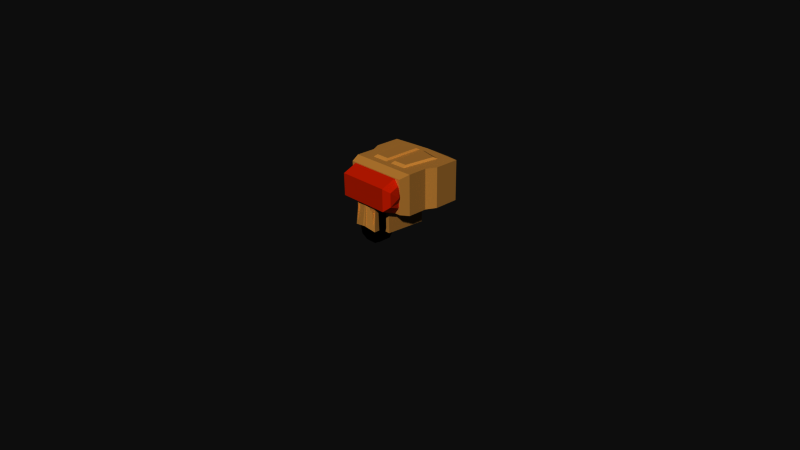 # Source: El_Chapo_Bot.blend  (saved by Blender 2.49.2; exported with 4.5.12 LTS)
import bpy
from mathutils import Matrix  # noqa: F401  (used for matrix-valued properties, if any)

bpy.ops.wm.read_factory_settings(use_empty=True)
scene = bpy.context.scene
scene.name = 'Scene'

# ---- collections
col_collection_1 = bpy.data.collections.new('Collection 1'); scene.collection.children.link(col_collection_1)

# ---- materials (node trees are filled in below, after node groups)
mat_skin = bpy.data.materials.new('skin')
mat_skin.alpha_threshold = 0.0
mat_skin.diffuse_color = (0.8, 0.5286, 0.2076, 1.0)
mat_skin.specular_color = (0.0, 0.0, 0.0)
mat_skin.roughness = 0.5
mat_skin.specular_intensity = 1.0
mat_skin.line_color = (0.0, 0.0, 0.0, 1.0)
mat_black = bpy.data.materials.new('black')
mat_black.alpha_threshold = 0.0
mat_black.diffuse_color = (0.0, 0.0, 0.0, 1.0)
mat_black.specular_color = (0.0, 0.0, 0.0)
mat_black.roughness = 0.5
mat_black.specular_intensity = 1.0
mat_black.line_color = (0.0, 0.0, 0.0, 1.0)
mat_nipple = bpy.data.materials.new('nipple')
mat_nipple.alpha_threshold = 0.0
mat_nipple.diffuse_color = (0.8, 0.4125, 0.1377, 1.0)
mat_nipple.specular_color = (0.0, 0.0, 0.0)
mat_nipple.roughness = 0.5
mat_nipple.specular_intensity = 1.0
mat_nipple.line_color = (0.0, 0.0, 0.0, 1.0)
mat_pants = bpy.data.materials.new('pants')
mat_pants.alpha_threshold = 0.0
mat_pants.diffuse_color = (0.8, 0.1033, 0.0, 1.0)
mat_pants.specular_color = (0.0, 0.0, 0.0)
mat_pants.roughness = 0.5
mat_pants.specular_intensity = 1.0
mat_pants.line_color = (0.0, 0.0, 0.0, 1.0)
mat_shoes = bpy.data.materials.new('shoes')
mat_shoes.alpha_threshold = 0.0
mat_shoes.diffuse_color = (0.0, 0.0, 0.0, 1.0)
mat_shoes.specular_color = (0.0, 0.0, 0.0)
mat_shoes.roughness = 0.5
mat_shoes.specular_intensity = 1.0
mat_shoes.line_color = (0.0, 0.0, 0.0, 1.0)

# ---- node groups
ng_auto_smooth = bpy.data.node_groups.new('Auto Smooth', 'GeometryNodeTree')
_s = ng_auto_smooth.interface.new_socket(name='Geometry', in_out='OUTPUT', socket_type='NodeSocketGeometry')
_s = ng_auto_smooth.interface.new_socket(name='Geometry', in_out='INPUT', socket_type='NodeSocketGeometry')
_s = ng_auto_smooth.interface.new_socket(name='Angle', in_out='INPUT', socket_type='NodeSocketFloat')
_s.subtype = 'ANGLE'
_s.min_value = 0.0
_s.max_value = 3.142
ng_auto_smooth.is_modifier = True
_N = ng_auto_smooth.nodes; _L = ng_auto_smooth.links
n0 = _N.new('NodeGroupOutput'); n0.name = 'Group Output'; n0.location = (480, -100)
n1 = _N.new('NodeGroupInput'); n1.name = 'Group Input'; n1.location = (-420, -300)
n2 = _N.new('NodeGroupInput'); n2.name = 'Group Input.001'; n2.location = (-60, -100)
n3 = _N.new('GeometryNodeSetShadeSmooth'); n3.name = 'Set Shade Smooth'; n3.location = (120, -100)
n3.domain = 'EDGE'
n4 = _N.new('GeometryNodeSetShadeSmooth'); n4.name = 'Set Shade Smooth.001'; n4.location = (300, -100)
n5 = _N.new('GeometryNodeInputMeshEdgeAngle'); n5.name = 'Edge Angle'; n5.location = (-420, -220)
n6 = _N.new('GeometryNodeInputEdgeSmooth'); n6.name = 'Is Edge Smooth'; n6.location = (-60, -160)
n7 = _N.new('GeometryNodeInputShadeSmooth'); n7.name = 'Is Face Smooth'; n7.location = (-240, -340)
n8 = _N.new('FunctionNodeBooleanMath'); n8.name = 'Boolean Math'; n8.location = (-60, -220)
n9 = _N.new('FunctionNodeCompare'); n9.name = 'Compare'; n9.location = (-240, -180)
n9.operation = 'LESS_EQUAL'
_L.new(n5.outputs[0], n9.inputs[0])
_L.new(n4.outputs[0], n0.inputs[0])
_L.new(n1.outputs[1], n9.inputs[1])
_L.new(n9.outputs[0], n8.inputs[0])
_L.new(n7.outputs[0], n8.inputs[1])
_L.new(n2.outputs[0], n3.inputs[0])
_L.new(n6.outputs[0], n3.inputs[1])
_L.new(n3.outputs[0], n4.inputs[0])
_L.new(n8.outputs[0], n3.inputs[2])
n0.is_active_output = True

# ---- material node trees

# ---- world
world_world = bpy.data.worlds.new('World'); scene.world = world_world
world_world.color = (0.05088, 0.05088, 0.05088)
world_world.use_sun_shadow = False
world_world.sun_shadow_jitter_overblur = 0.0
world_world.cycles.sampling_method = 'MANUAL'
world_world.cycles.sample_map_resolution = 256
world_world.light_settings.ao_factor = 0.4

# ---- cameras
cam_camera = bpy.data.cameras.new('Camera')
cam_camera.clip_end = 100.0
cam_camera.lens = 35.0
cam_camera.ortho_scale = 7.314
cam_camera.dof.focus_distance = 0.0
cam_camera.dof.aperture_fstop = 128.0

# ---- meshes
me_rhand_detail100 = bpy.data.meshes.new('Rhand detail100')
me_rhand_detail100.from_pydata([(0.9302, 0.6153, 0.9562), (0.9151, 0.2446, 1.08), (0.9397, 0.3929, 0.9066), (0.8819, 0.4905, 1.286), (0.926, 0.6467, 0.9825), (0.8224, 0.4928, 1.15), (0.8404, 0.5445, 1.026), (0.8143, 0.5531, 1.2), (0.8486, 0.4842, 0.976), (0.8644, 0.523, 0.8678), (0.8521, 0.6146, 0.9445), (0.9179, 0.7069, 1.033), (0.5993, 0.6674, 1.029), (0.6025, 0.2417, 1.033), (0.8985, 0.3675, 1.183), (0.5694, 0.4876, 1.239), (0.613, 0.3051, 0.959), (0.5905, 0.4724, 1.099), (0.8475, 0.3072, 0.9942), (0.8612, 0.3902, 0.8973), (0.8729, 0.4603, 0.8153), (0.9313, 0.4556, 0.9591), (0.9147, 0.5785, 1.062), (0.9383, 0.5551, 0.9058), (0.927, 0.4869, 0.9853), (0.8602, 0.5544, 0.894), (0.9189, 0.5472, 1.036), (0.6686, 0.4731, 1.111), (0.8479, 0.646, 0.9707), (0.8362, 0.5758, 1.053), (0.6098, 0.5889, 0.963), (0.6774, 0.6682, 1.041), (0.688, 0.5896, 0.9748), (0.6581, 0.5517, 1.177), (0.8397, 0.7062, 1.021), (0.951, 0.4611, 0.8271), (0.8528, 0.4528, 0.9498), (0.9426, 0.5237, 0.8795)], [], [(24, 26, 14), (10, 0, 23, 25), (14, 21, 24), (3, 15, 13, 14), (9, 20, 19, 36), (13, 16, 18, 1), (3, 22, 11), (4, 11, 22), (5, 6, 8), (33, 15, 3, 7), (34, 29, 7), (29, 34, 28), (8, 18, 5), (36, 18, 8), (18, 36, 19), (21, 36, 8, 24), (31, 32, 30, 12), (11, 7, 3), (7, 11, 34), (15, 33, 12), (31, 12, 33), (12, 17, 15), (17, 12, 30), (17, 13, 15), (13, 17, 16), (27, 5, 18, 16), (14, 13, 1), (22, 3, 14, 26), (27, 16, 17), (2, 21, 14, 1), (2, 18, 19), (1, 18, 2), (7, 29, 6, 5), (21, 37, 9, 36), (11, 4, 28, 34), (10, 25, 8, 6), (9, 37, 35, 20), (28, 4, 22, 29), (33, 7, 5, 27), (6, 29, 22, 26), (26, 0, 10, 6), (23, 0, 26, 24), (30, 32, 27, 17), (20, 35, 2, 19), (35, 37, 21, 2), (25, 23, 24, 8), (33, 27, 32, 31)])
_uv = me_rhand_detail100.uv_layers.new(name='UVMap')
_uv.uv.foreach_set('vector', [0.5869, 0.4659, 0.5869, 0.5369, 0.325, 0.5, 0.5369, 0.5893, 0.5369, 0.6785, 0.4659, 0.6785, 0.4659, 0.5893, 0.325, 0.5, 0.5869, 0.429, 0.5869, 0.4659, 0.3552, 0.6785, 0.3552, 0.3215, 0.6448, 0.3215, 0.5, 0.6785, 0.2928, 0.429, 0.2928, 0.3552, 0.4167, 0.3552, 0.4167, 0.429, 0.325, 0.3215, 0.4368, 0.3215, 0.4368, 0.5893, 0.325, 0.6785, 0.325, 0.6448, 0.5869, 0.5738, 0.7072, 0.6448, 0.7072, 0.5738, 0.7072, 0.6448, 0.5869, 0.5738, 0.5632, 0.5738, 0.4167, 0.5369, 0.4167, 0.4659, 0.5632, 0.4107, 0.675, 0.3215, 0.675, 0.6785, 0.5632, 0.5893, 0.2928, 0.6448, 0.4167, 0.5738, 0.5632, 0.6448, 0.4167, 0.5738, 0.2928, 0.6448, 0.2928, 0.5738, 0.4167, 0.4659, 0.5632, 0.3552, 0.5632, 0.5738, 0.4167, 0.429, 0.5632, 0.3552, 0.4167, 0.4659, 0.5632, 0.3552, 0.4167, 0.429, 0.4167, 0.3552, 0.429, 0.6785, 0.429, 0.5893, 0.4659, 0.5893, 0.4659, 0.6785, 0.6448, 0.4107, 0.5523, 0.4107, 0.5523, 0.3215, 0.6448, 0.3215, 0.2928, 0.6785, 0.5632, 0.5893, 0.675, 0.6785, 0.5632, 0.5893, 0.2928, 0.6785, 0.2928, 0.5893, 0.675, 0.3215, 0.5632, 0.4107, 0.3575, 0.3215, 0.3575, 0.4107, 0.3575, 0.3215, 0.5632, 0.4107, 0.3575, 0.6448, 0.5632, 0.5523, 0.675, 0.6448, 0.5632, 0.5523, 0.3575, 0.6448, 0.3575, 0.5523, 0.5632, 0.5523, 0.675, 0.3552, 0.675, 0.6448, 0.675, 0.3552, 0.5632, 0.5523, 0.5632, 0.3552, 0.5523, 0.4107, 0.5738, 0.5893, 0.3552, 0.5893, 0.3552, 0.3215, 0.5, 0.6785, 0.6448, 0.3215, 0.6448, 0.6785, 0.5869, 0.5738, 0.325, 0.6448, 0.325, 0.5, 0.5869, 0.5369, 0.5523, 0.4107, 0.3552, 0.3215, 0.5523, 0.3215, 0.5869, 0.3552, 0.5869, 0.429, 0.325, 0.5, 0.325, 0.3552, 0.5869, 0.6785, 0.4368, 0.5893, 0.5833, 0.5893, 0.325, 0.6785, 0.4368, 0.5893, 0.5869, 0.6785, 0.5632, 0.6448, 0.4167, 0.5738, 0.4167, 0.5369, 0.5632, 0.5738, 0.4131, 0.6785, 0.0, 1.0, 0.2928, 0.5893, 0.4167, 0.5893, 0.6448, 0.6785, 0.5738, 0.6785, 0.5738, 0.5893, 0.6448, 0.5893, 0.2928, 0.5369, 0.2928, 0.4659, 0.4167, 0.4659, 0.4167, 0.5369, 0.429, 0.5893, 0.429, 0.6785, 0.3552, 0.6785, 0.3552, 0.5893, 0.7072, 0.5893, 0.7072, 0.6785, 0.5869, 0.6785, 0.5833, 0.5893, 0.6448, 0.4107, 0.6448, 0.5893, 0.5738, 0.5893, 0.5523, 0.4107, 0.5369, 0.5893, 0.5738, 0.5893, 0.5738, 0.6785, 0.5369, 0.6785, 0.4131, 0.6785, 0.2928, 0.6785, 0.2928, 0.5893, 0.4167, 0.5893, 0.7072, 0.4659, 0.7072, 0.5369, 0.5869, 0.5369, 0.5869, 0.4659, 0.6425, 0.3215, 0.6425, 0.4107, 0.4368, 0.4107, 0.4368, 0.3215, 0.7072, 0.5893, 0.7072, 0.6785, 0.5869, 0.6785, 0.5833, 0.5893, 0.7072, 0.3552, 0.7072, 0.429, 0.5869, 0.429, 0.5869, 0.3552, 0.7072, 0.5893, 0.7072, 0.6785, 0.5869, 0.6785, 0.5833, 0.5893, 0.4368, 0.6448, 0.4368, 0.5523, 0.6425, 0.5523, 0.6425, 0.6448])
me_rhand_detail100.materials.append(mat_skin)
me_rhand_detail100.use_remesh_preserve_volume = False
me_rhand_detail100.use_remesh_preserve_attributes = False
me_rhand_detail100.use_mirror_vertex_groups = False
me_rhand_detail100.update()
me_rarm_detail100 = bpy.data.meshes.new('Rarm detail100')
me_rarm_detail100.from_pydata([(0.5488, 0.1595, 1.945), (0.5409, -0.02268, 2.01), (0.7443, 0.1797, 1.949), (0.7684, -0.1845, 1.793), (0.6042, -0.05831, 1.489), (0.5735, 0.2859, 1.685), (0.8004, 0.3095, 1.69), (0.6928, -0.1228, 1.963), (0.5729, -0.2047, 1.789), (0.8311, -0.03477, 1.493), (0.6852, -0.007713, 2.013), (0.5486, -0.1378, 1.96), (0.4289, 0.06628, 1.922), (0.5961, 0.06628, 1.922), (0.4289, 0.06628, 1.792), (0.5961, 0.06628, 1.792), (0.5961, -0.07078, 1.922), (0.4289, -0.07078, 1.922), (0.4289, -0.07078, 1.792), (0.5961, -0.07078, 1.792)], [], [(0, 4, 11), (4, 0, 5), (1, 0, 11), (8, 11, 4), (9, 2, 3), (2, 9, 6), (10, 3, 2), (3, 10, 7), (6, 4, 5), (4, 6, 9), (5, 0, 2), (5, 2, 6), (7, 1, 11), (1, 7, 10), (9, 8, 4), (8, 9, 3), (2, 0, 1), (2, 1, 10), (8, 7, 11), (7, 8, 3), (12, 18, 17), (18, 12, 14), (15, 18, 14), (18, 15, 19), (13, 14, 12), (14, 13, 15), (16, 12, 17), (12, 16, 13), (19, 17, 18), (17, 19, 16)])
_uv = me_rarm_detail100.uv_layers.new(name='UVMap')
_uv.uv.foreach_set('vector', [0.3884, 0.6502, 0.4127, 0.5168, 0.3764, 0.7018, 0.4127, 0.5168, 0.3884, 0.6502, 0.4078, 0.5355, 0.3764, 0.7018, 0.3884, 0.6502, 0.3764, 0.7018, 0.3884, 0.6502, 0.3764, 0.7018, 0.4127, 0.5168, 0.5661, 0.5168, 0.5207, 0.6502, 0.5207, 0.6502, 0.5207, 0.6502, 0.5661, 0.5168, 0.5612, 0.5355, 0.4739, 0.702, 0.5207, 0.6502, 0.5207, 0.6502, 0.5207, 0.6502, 0.4739, 0.702, 0.4739, 0.702, 0.5612, 0.5355, 0.4127, 0.5168, 0.4078, 0.5355, 0.4127, 0.5168, 0.5612, 0.5355, 0.5661, 0.5168, 0.4078, 0.5355, 0.3884, 0.6502, 0.5207, 0.6502, 0.4078, 0.5355, 0.5207, 0.6502, 0.5612, 0.5355, 0.4739, 0.702, 0.3764, 0.7018, 0.3764, 0.7018, 0.3764, 0.7018, 0.4739, 0.702, 0.4739, 0.702, 0.5661, 0.5168, 0.3884, 0.6502, 0.4127, 0.5168, 0.3884, 0.6502, 0.5661, 0.5168, 0.5207, 0.6502, 0.5207, 0.6502, 0.3884, 0.6502, 0.3764, 0.7018, 0.5207, 0.6502, 0.3764, 0.7018, 0.4739, 0.702, 0.3884, 0.6502, 0.4739, 0.702, 0.3764, 0.7018, 0.4739, 0.702, 0.3884, 0.6502, 0.5207, 0.6502, 0.3039, 0.6552, 0.2972, 0.6287, 0.2984, 0.6763, 0.2972, 0.6287, 0.3039, 0.6552, 0.3027, 0.6076, 0.415, 0.609, 0.2972, 0.6287, 0.3027, 0.6076, 0.2972, 0.6287, 0.415, 0.609, 0.4095, 0.6301, 0.4162, 0.6566, 0.3027, 0.6076, 0.3039, 0.6552, 0.3027, 0.6076, 0.4162, 0.6566, 0.415, 0.609, 0.4107, 0.6777, 0.3039, 0.6552, 0.2984, 0.6763, 0.3039, 0.6552, 0.4107, 0.6777, 0.4162, 0.6566, 0.4095, 0.6301, 0.2984, 0.6763, 0.2972, 0.6287, 0.2984, 0.6763, 0.4095, 0.6301, 0.0, 1.0])
me_rarm_detail100.materials.append(mat_skin)
me_rarm_detail100.use_remesh_preserve_volume = False
me_rarm_detail100.use_remesh_preserve_attributes = False
me_rarm_detail100.use_mirror_vertex_groups = False
me_rarm_detail100.update()
me_larm = bpy.data.meshes.new('LArm')
me_larm.from_pydata([(-0.6042, -0.05831, 1.489), (-0.5486, -0.1378, 1.96), (-0.7684, -0.1845, 1.793), (-0.8004, 0.3095, 1.69), (-0.8311, -0.03477, 1.493), (-0.7443, 0.1797, 1.949), (-0.6852, -0.007713, 2.013), (-0.5488, 0.1595, 1.945), (-0.5735, 0.2859, 1.685), (-0.6928, -0.1228, 1.963), (-0.5409, -0.02268, 2.01), (-0.5729, -0.2047, 1.789), (-0.4289, 0.06628, 1.922), (-0.4289, -0.07078, 1.792), (-0.5961, 0.06628, 1.922), (-0.5961, 0.06628, 1.792), (-0.4289, 0.06628, 1.792), (-0.4289, -0.07078, 1.922), (-0.5961, -0.07078, 1.922), (-0.5961, -0.07078, 1.792)], [], [(1, 0, 7), (7, 0, 8), (7, 10, 1), (0, 1, 11), (2, 5, 4), (3, 4, 5), (5, 2, 6), (9, 6, 2), (8, 0, 3), (3, 0, 4), (7, 8, 5), (3, 5, 8), (1, 10, 9), (6, 9, 10), (0, 11, 4), (2, 4, 11), (7, 5, 10), (6, 10, 5), (1, 9, 11), (2, 11, 9), (17, 13, 12), (16, 12, 13), (16, 13, 15), (19, 15, 13), (12, 16, 14), (15, 14, 16), (17, 12, 18), (14, 18, 12), (13, 17, 19), (18, 19, 17)])
_k = set([(0, 1), (0, 3), (0, 4), (0, 7), (0, 8), (0, 11), (1, 7), (1, 9), (1, 10), (1, 11), (2, 4), (2, 5), (2, 6), (2, 9), (2, 11), (3, 4), (3, 5), (3, 8), (4, 5), (4, 11), (5, 6), (5, 7), (5, 8), (5, 10), (6, 9), (6, 10), (7, 8), (7, 10), (9, 10), (9, 11), (12, 13), (12, 14), (12, 16), (12, 17), (12, 18), (13, 15), (13, 16), (13, 17), (13, 19), (14, 15), (14, 16), (14, 18), (15, 16), (15, 19), (17, 18), (17, 19), (18, 19)])
me_larm.attributes.new('sharp_edge', 'BOOLEAN', 'EDGE').data.foreach_set('value', [ (min(e.vertices), max(e.vertices)) in _k for e in me_larm.edges])
_uv = me_larm.uv_layers.new(name='UVMap')
_uv.uv.foreach_set('vector', [0.3764, 0.7018, 0.4127, 0.5168, 0.3884, 0.6502, 0.3884, 0.6502, 0.4127, 0.5168, 0.4078, 0.5355, 0.3884, 0.6502, 0.3764, 0.7018, 0.3764, 0.7018, 0.4127, 0.5168, 0.3764, 0.7018, 0.3884, 0.6502, 0.5207, 0.6502, 0.5207, 0.6502, 0.5661, 0.5168, 0.5612, 0.5355, 0.5661, 0.5168, 0.5207, 0.6502, 0.5207, 0.6502, 0.5207, 0.6502, 0.4739, 0.702, 0.4739, 0.702, 0.4739, 0.702, 0.5207, 0.6502, 0.4078, 0.5355, 0.4127, 0.5168, 0.5612, 0.5355, 0.5612, 0.5355, 0.4127, 0.5168, 0.5661, 0.5168, 0.3884, 0.6502, 0.4078, 0.5355, 0.5207, 0.6502, 0.5612, 0.5355, 0.5207, 0.6502, 0.4078, 0.5355, 0.3764, 0.7018, 0.3764, 0.7018, 0.4739, 0.702, 0.4739, 0.702, 0.4739, 0.702, 0.3764, 0.7018, 0.4127, 0.5168, 0.3884, 0.6502, 0.5661, 0.5168, 0.5207, 0.6502, 0.5661, 0.5168, 0.3884, 0.6502, 0.3884, 0.6502, 0.5207, 0.6502, 0.3764, 0.7018, 0.4739, 0.702, 0.3764, 0.7018, 0.5207, 0.6502, 0.3764, 0.7018, 0.4739, 0.702, 0.3884, 0.6502, 0.5207, 0.6502, 0.3884, 0.6502, 0.4739, 0.702, 0.2984, 0.6763, 0.2972, 0.6287, 0.3039, 0.6552, 0.3027, 0.6076, 0.3039, 0.6552, 0.2972, 0.6287, 0.3027, 0.6076, 0.2972, 0.6287, 0.415, 0.609, 0.4095, 0.6301, 0.415, 0.609, 0.2972, 0.6287, 0.3039, 0.6552, 0.3027, 0.6076, 0.4162, 0.6566, 0.415, 0.609, 0.4162, 0.6566, 0.3027, 0.6076, 0.2984, 0.6763, 0.3039, 0.6552, 0.4107, 0.6777, 0.4162, 0.6566, 0.4107, 0.6777, 0.3039, 0.6552, 0.2972, 0.6287, 0.2984, 0.6763, 0.4095, 0.6301, 0.0, 1.0, 0.4095, 0.6301, 0.2984, 0.6763])
me_larm.materials.append(mat_skin)
me_larm.use_remesh_preserve_volume = False
me_larm.use_remesh_preserve_attributes = False
me_larm.use_mirror_vertex_groups = False
me_larm.update()
me_lhand_detail100 = bpy.data.meshes.new('Lhand detail100')
me_lhand_detail100.from_pydata([(-0.9251, 0.4699, 0.9671), (-0.891, 0.3857, 1.192), (-0.9171, 0.5015, 0.9922), (-0.9221, 0.2618, 1.094), (-0.941, 0.4067, 0.9171), (-0.9105, 0.6288, 0.9591), (-0.9258, 0.568, 0.9109), (-0.8059, 0.503, 1.152), (-0.8485, 0.5602, 0.8963), (-0.8476, 0.4601, 0.9549), (-0.8634, 0.3969, 0.9049), (-0.8565, 0.5286, 0.8713), (-0.8164, 0.584, 1.053), (-0.81, 0.7133, 1.018), (-0.8253, 0.6525, 0.9695), (-0.6361, 0.5481, 1.171), (-0.5508, 0.4784, 1.232), (-0.5736, 0.654, 1.017), (-0.7906, 0.5637, 1.2), (-0.8873, 0.7211, 1.032), (-0.8598, 0.5097, 1.29), (-0.5788, 0.4611, 1.094), (-0.6131, 0.2305, 1.035), (-0.6212, 0.2924, 0.9599), (-0.656, 0.4689, 1.108), (-0.9496, 0.4732, 0.8358), (-0.8529, 0.3158, 1.004), (-0.8939, 0.5938, 1.065), (-0.8244, 0.5524, 1.028), (-0.8333, 0.6209, 0.9445), (-0.8396, 0.4917, 0.98), (-0.9019, 0.5622, 1.04), (-0.5936, 0.5749, 0.9547), (-0.6509, 0.6619, 1.032), (-0.6708, 0.5827, 0.9693), (-0.9026, 0.6604, 0.9841), (-0.8724, 0.4654, 0.8212), (-0.9337, 0.5364, 0.8859)], [], [(1, 31, 2), (23, 22, 3, 26), (19, 27, 20), (27, 19, 35), (0, 1, 2), (16, 20, 1, 22), (27, 12, 28, 31), (4, 0, 37, 25), (30, 28, 7), (6, 5, 29, 8), (26, 30, 7), (30, 26, 9), (10, 9, 26), (2, 6, 8, 30), (16, 15, 18, 20), (18, 12, 13), (14, 13, 12), (17, 15, 16), (15, 17, 33), (18, 19, 20), (19, 18, 13), (21, 17, 16), (17, 21, 32), (22, 21, 16), (21, 22, 23), (7, 24, 23, 26), (1, 3, 22), (20, 27, 31, 1), (23, 24, 21), (0, 4, 3, 1), (4, 10, 26), (29, 5, 31, 28), (26, 3, 4), (12, 18, 7, 28), (36, 11, 9, 10), (14, 35, 19, 13), (24, 34, 32, 21), (0, 9, 11, 37), (27, 35, 14, 12), (25, 37, 11, 36), (18, 15, 24, 7), (8, 29, 28, 30), (32, 34, 33, 17), (0, 2, 30, 9), (5, 6, 2, 31), (25, 36, 10, 4), (34, 24, 15, 33)])
_uv = me_lhand_detail100.uv_layers.new(name='UVMap')
_uv.uv.foreach_set('vector', [0.325, 0.5, 0.5869, 0.5369, 0.5869, 0.4659, 0.4368, 0.3215, 0.325, 0.3215, 0.325, 0.6785, 0.4368, 0.5893, 0.7072, 0.6448, 0.5869, 0.5738, 0.325, 0.6448, 0.5869, 0.5738, 0.7072, 0.6448, 0.7072, 0.5738, 0.5869, 0.429, 0.325, 0.5, 0.5869, 0.4659, 0.3552, 0.3215, 0.3552, 0.6785, 0.5, 0.6785, 0.6448, 0.3215, 0.5738, 0.6785, 0.5738, 0.5893, 0.5369, 0.5893, 0.5369, 0.6785, 0.5869, 0.3552, 0.5869, 0.429, 0.7072, 0.429, 0.7072, 0.3552, 0.4167, 0.4659, 0.4167, 0.5369, 0.5632, 0.5738, 0.4659, 0.6785, 0.5369, 0.6785, 0.5369, 0.5893, 0.4659, 0.5893, 0.5632, 0.3552, 0.4167, 0.4659, 0.5632, 0.5738, 0.4167, 0.4659, 0.5632, 0.3552, 0.4167, 0.429, 0.4167, 0.3552, 0.4167, 0.429, 0.5632, 0.3552, 0.5869, 0.6785, 0.7072, 0.6785, 0.7072, 0.5893, 0.5833, 0.5893, 0.675, 0.3215, 0.5632, 0.4107, 0.5632, 0.5893, 0.675, 0.6785, 0.5632, 0.6448, 0.4167, 0.5738, 0.2928, 0.6448, 0.2928, 0.5738, 0.2928, 0.6448, 0.4167, 0.5738, 0.3575, 0.3215, 0.5632, 0.4107, 0.675, 0.3215, 0.5632, 0.4107, 0.3575, 0.3215, 0.3575, 0.4107, 0.5632, 0.5893, 0.2928, 0.6785, 0.675, 0.6785, 0.2928, 0.6785, 0.5632, 0.5893, 0.2928, 0.5893, 0.5632, 0.5523, 0.3575, 0.6448, 0.675, 0.6448, 0.3575, 0.6448, 0.5632, 0.5523, 0.3575, 0.5523, 0.675, 0.3552, 0.5632, 0.5523, 0.675, 0.6448, 0.5632, 0.5523, 0.675, 0.3552, 0.5632, 0.3552, 0.5738, 0.5893, 0.5523, 0.4107, 0.3552, 0.3215, 0.3552, 0.5893, 0.5, 0.6785, 0.6448, 0.6785, 0.6448, 0.3215, 0.325, 0.6448, 0.5869, 0.5738, 0.5869, 0.5369, 0.325, 0.5, 0.3552, 0.3215, 0.5523, 0.4107, 0.5523, 0.3215, 0.5869, 0.429, 0.5869, 0.3552, 0.325, 0.3552, 0.325, 0.5, 0.5869, 0.6785, 0.5833, 0.5893, 0.4368, 0.5893, 0.2928, 0.5893, 0.2928, 0.6785, 0.4131, 0.6785, 0.4167, 0.5893, 0.4368, 0.5893, 0.325, 0.6785, 0.5869, 0.6785, 0.4167, 0.5738, 0.5632, 0.6448, 0.5632, 0.5738, 0.4167, 0.5369, 0.2928, 0.3552, 0.2928, 0.429, 0.4167, 0.429, 0.4167, 0.3552, 0.5738, 0.5893, 0.5738, 0.6785, 0.6448, 0.6785, 0.6448, 0.5893, 0.4368, 0.4107, 0.6425, 0.4107, 0.6425, 0.3215, 0.4368, 0.3215, 0.4131, 0.6785, 0.4167, 0.5893, 0.2928, 0.5893, 0.0, 1.0, 0.5869, 0.6785, 0.7072, 0.6785, 0.7072, 0.5893, 0.5833, 0.5893, 0.3552, 0.6785, 0.429, 0.6785, 0.429, 0.5893, 0.3552, 0.5893, 0.6448, 0.5893, 0.6448, 0.4107, 0.5523, 0.4107, 0.5738, 0.5893, 0.2928, 0.4659, 0.2928, 0.5369, 0.4167, 0.5369, 0.4167, 0.4659, 0.5523, 0.3215, 0.5523, 0.4107, 0.6448, 0.4107, 0.6448, 0.3215, 0.429, 0.6785, 0.4659, 0.6785, 0.4659, 0.5893, 0.429, 0.5893, 0.7072, 0.5369, 0.7072, 0.4659, 0.5869, 0.4659, 0.5869, 0.5369, 0.7072, 0.6785, 0.7072, 0.5893, 0.5833, 0.5893, 0.5869, 0.6785, 0.6425, 0.5523, 0.4368, 0.5523, 0.4368, 0.6448, 0.6425, 0.6448])
me_lhand_detail100.materials.append(mat_skin)
me_lhand_detail100.use_remesh_preserve_volume = False
me_lhand_detail100.use_remesh_preserve_attributes = False
me_lhand_detail100.use_mirror_vertex_groups = False
me_lhand_detail100.update()
me_headskin_detail100 = bpy.data.meshes.new('HeadSkin detail100')
me_headskin_detail100.from_pydata([(0.3015, -0.2675, 2.72), (-0.2984, -0.2675, 2.72), (0.1574, 0.1992, 2.099), (-0.1542, 0.1992, 1.909), (-0.1542, -0.1233, 1.909), (0.3015, 0.298, 2.078), (-0.2984, -0.2331, 2.078), (-0.2984, 0.298, 2.078), (0.3015, -0.2331, 2.078), (0.3015, 0.3324, 2.72), (-0.1542, -0.1233, 2.099), (0.1574, -0.1233, 1.909), (0.1574, -0.1233, 2.099), (0.1574, 0.1992, 1.909), (-0.1542, 0.1992, 2.099), (-0.2984, 0.3324, 2.72), (0.04195, 0.2168, 2.366), (0.04195, 0.2215, 2.452), (0.1316, 0.2215, 2.452), (0.1316, 0.2168, 2.366), (0.1316, 0.3149, 2.366), (0.1316, 0.3196, 2.452), (0.04195, 0.3196, 2.452), (0.04195, 0.3149, 2.366), (-0.04302, 0.3196, 2.452), (-0.1326, 0.3149, 2.366), (-0.04302, 0.2215, 2.452), (-0.04302, 0.3149, 2.366), (-0.04302, 0.2168, 2.366), (-0.1326, 0.2215, 2.452), (-0.1326, 0.3196, 2.452), (-0.1326, 0.2168, 2.366), (0.09391, 0.3118, 2.312), (-0.06526, 0.3079, 2.242), (-0.06526, 0.2091, 2.242), (0.09391, 0.213, 2.312), (0.06573, 0.2091, 2.242), (-0.09344, 0.213, 2.312), (-0.09344, 0.3118, 2.312), (0.06573, 0.3079, 2.242)], [], [(10, 4, 11, 12), (4, 10, 14, 3), (1, 0, 9, 15), (8, 0, 1, 6), (19, 20, 21, 18), (24, 27, 25, 30), (15, 7, 6, 1), (32, 38, 37, 35), (13, 2, 12, 11), (27, 28, 31, 25), (36, 39, 32, 35), (34, 36, 35, 37), (29, 31, 28, 26), (30, 25, 31, 29), (26, 24, 30, 29), (21, 22, 17, 18), (16, 19, 18, 17), (23, 16, 17, 22), (20, 23, 22, 21), (26, 28, 27, 24), (36, 34, 33, 39), (7, 5, 8, 6), (0, 8, 5, 9), (39, 33, 38, 32), (33, 34, 37, 38), (14, 2, 13, 3), (15, 9, 5, 7), (19, 16, 23, 20)])
me_headskin_detail100.polygons.foreach_set('use_smooth', [0, 0, 0, 0, 1, 1, 0, 1, 0, 1, 1, 1, 1, 1, 1, 1, 1, 1, 1, 1, 1, 0, 0, 1, 1, 0, 0, 1])
me_headskin_detail100.polygons.foreach_set('material_index', [0, 0, 0, 0, 1, 1, 0, 1, 0, 1, 1, 1, 1, 1, 1, 1, 1, 1, 1, 1, 1, 0, 0, 1, 1, 0, 0, 1])
_k = set([(16, 17), (16, 19), (16, 23), (17, 18), (17, 22), (18, 19), (18, 21), (19, 20), (20, 21), (20, 23), (21, 22), (22, 23), (24, 26), (24, 27), (24, 30), (25, 27), (25, 30), (25, 31), (26, 28), (26, 29), (27, 28), (28, 31), (29, 30), (29, 31), (32, 35), (32, 38), (32, 39), (33, 34), (33, 38), (33, 39), (34, 36), (34, 37), (35, 36), (35, 37), (36, 39), (37, 38)])
me_headskin_detail100.attributes.new('sharp_edge', 'BOOLEAN', 'EDGE').data.foreach_set('value', [ (min(e.vertices), max(e.vertices)) in _k for e in me_headskin_detail100.edges])
_uv = me_headskin_detail100.uv_layers.new(name='UVMap')
_uv.uv.foreach_set('vector', [0.3976, 0.3831, 0.3976, 0.2806, 0.3976, 0.2806, 0.3976, 0.3831, 0.3976, 0.2806, 0.3976, 0.3831, 0.6097, 0.3831, 0.6097, 0.2806, 0.3027, 0.7194, 0.3027, 0.7194, 0.6973, 0.7194, 0.6973, 0.7194, 0.3253, 0.3718, 0.3027, 0.7194, 0.3027, 0.7194, 0.3253, 0.3718, 0.0, 0.0, 1.0, 0.0, 1.0, 1.0, 0.0, 1.0, 1.0, 1.0, 1.0, 0.0, 0.0, 0.0, 0.0, 1.0, 0.6973, 0.7194, 0.6747, 0.3718, 0.3253, 0.3718, 0.3027, 0.7194, 0.0, 0.0, 1.0, 0.0, 1.0, 1.0, 0.0, 1.0, 0.6097, 0.2806, 0.0, 1.0, 0.3976, 0.3831, 0.3976, 0.2806, 1.0, 1.0, 1.0, 0.0, 0.0, 0.0, 0.0, 1.0, 0.0, 0.0, 1.0, 0.0, 1.0, 1.0, 0.0, 1.0, 0.0, 0.0, 1.0, 0.0, 1.0, 1.0, 0.0, 1.0, 1.0, 1.0, 1.0, 0.0, 0.0, 0.0, 0.0, 1.0, 1.0, 1.0, 1.0, 0.0, 0.0, 0.0, 0.0, 1.0, 1.0, 1.0, 1.0, 0.0, 0.0, 0.0, 0.0, 1.0, 0.0, 0.0, 1.0, 0.0, 1.0, 1.0, 0.0, 1.0, 0.0, 0.0, 1.0, 0.0, 1.0, 1.0, 0.0, 1.0, 0.0, 0.0, 1.0, 0.0, 1.0, 1.0, 0.0, 1.0, 0.0, 0.0, 1.0, 0.0, 1.0, 1.0, 0.0, 1.0, 1.0, 1.0, 1.0, 0.0, 0.0, 0.0, 0.0, 1.0, 0.0, 0.0, 1.0, 0.0, 1.0, 1.0, 0.0, 1.0, 0.6747, 0.3718, 0.6747, 0.3718, 0.3253, 0.3718, 0.3253, 0.3718, 0.3027, 0.7194, 0.3253, 0.3718, 0.6747, 0.3718, 0.6973, 0.7194, 0.0, 0.0, 1.0, 0.0, 1.0, 1.0, 0.0, 1.0, 0.0, 0.0, 1.0, 0.0, 1.0, 1.0, 0.0, 1.0, 0.6097, 0.3831, 0.6097, 0.3831, 0.6097, 0.2806, 0.6097, 0.2806, 0.9286, 0.9944, 0.0714, 0.9944, 0.0714, 0.0298, 0.9286, 0.0298, 0.0, 0.0, 1.0, 0.0, 1.0, 1.0, 0.0, 1.0])
me_headskin_detail100.materials.append(mat_skin)
me_headskin_detail100.materials.append(mat_black)
me_headskin_detail100.use_remesh_preserve_volume = False
me_headskin_detail100.use_remesh_preserve_attributes = False
me_headskin_detail100.use_mirror_vertex_groups = False
me_headskin_detail100.update()
me_buffchest2 = bpy.data.meshes.new('BuffChest2')
me_buffchest2.from_pydata([(0.4705, 0.08376, 1.056), (0.3997, -0.1254, 1.122), (0.3997, -0.2546, 0.996), (0.4705, -0.1563, 0.996), (0.3997, 0.1725, 0.7787), (0.3997, -0.165, 0.7787), (0.4705, 0.1082, 0.8624), (0.3997, 0.2621, 0.996), (0.4705, 0.1638, 0.996), (0.3997, 0.1329, 1.122), (-0.3957, -0.1254, 1.122), (-0.3957, -0.165, 0.7787), (-0.4666, 0.1638, 0.996), (-0.4666, 0.08376, 1.056), (-0.3957, 0.1329, 1.122), (-0.4666, -0.07627, 1.056), (-0.4666, -0.1008, 0.8624), (-0.3957, -0.2546, 0.996), (-0.4666, -0.1563, 0.996), (-0.3957, 0.1725, 0.7787), (-0.3957, 0.2621, 0.996), (0.4705, -0.07627, 1.056), (0.4705, -0.1008, 0.8624), (0.4978, 0.003744, 0.996), (-0.4939, 0.003744, 0.996), (-0.4666, 0.1082, 0.8624), (0.3317, 0.3875, 1.656), (0.3066, 0.3563, 1.676), (0.3066, 0.3563, 1.572), (0.4136, 0.3563, 1.676), (0.3885, 0.3875, 1.656), (0.3885, 0.3875, 1.592), (0.4136, 0.3563, 1.572), (0.3317, 0.3875, 1.592), (-0.3837, 0.3875, 1.592), (-0.3269, 0.3875, 1.592), (-0.3018, 0.3563, 1.676), (-0.4088, 0.3563, 1.676), (-0.4088, 0.3563, 1.572), (-0.3837, 0.3875, 1.656), (-0.3269, 0.3875, 1.656), (-0.3018, 0.3563, 1.572), (0.4959, 0.1858, 2.017), (0.1577, 0.1858, 2.017), (0.4017, -0.1749, 2.143), (0.1577, -0.1749, 2.017), (0.4017, 0.1858, 2.143), (0.4959, -0.1749, 2.017), (-0.1527, 0.1858, 2.179), (-0.1527, -0.1749, 2.179), (-0.3969, 0.1858, 2.143), (-0.491, 0.1858, 2.017), (-0.491, -0.1749, 2.017), (-0.3969, -0.1749, 2.143), (-0.1529, 0.1858, 2.017), (-0.1529, -0.1749, 2.017), (-0.1525, 0.1858, 2.029), (-0.1525, -0.1749, 2.029), (0.1578, -0.1749, 2.179), (0.1579, -0.1749, 2.029), (0.1578, 0.1858, 2.179), (0.1579, 0.1858, 2.029), (0.00241, -0.3027, 2.033), (-0.607, 0.3135, 1.608), (0.00241, 0.3135, 1.608), (-0.607, -0.3027, 1.608), (-0.5288, -0.3027, 1.455), (-0.5288, 0.3135, 1.455), (-0.5289, 0.3135, 1.156), (0.00241, 0.3135, 1.458), (-0.4808, 0.2687, 1.012), (-0.1303, 0.2815, 2.089), (-0.1303, -0.2707, 2.089), (-0.6071, -0.3027, 1.993), (-0.6071, 0.3135, 1.993), (-0.3528, -0.2707, 2.079), (-0.3528, 0.2815, 2.079), (-0.4894, 0.3713, 1.917), (-0.05894, 0.3713, 1.565), (-0.4894, 0.3713, 1.565), (-0.5353, 0.2982, 1.956), (-0.01297, 0.2982, 1.956), (-0.5353, 0.2982, 1.526), (-0.01297, 0.2982, 1.526), (-0.05894, 0.3713, 1.917), (-0.04558, 0.3343, 1.504), (-0.2147, 0.3343, 1.397), (-0.2328, 0.3093, 1.516), (-0.2328, 0.3093, 1.385), (-0.02751, 0.3093, 1.385), (-0.02751, 0.3093, 1.516), (-0.2147, 0.3343, 1.504), (-0.04558, 0.3343, 1.397), (-0.2147, 0.3343, 1.26), (-0.02751, 0.3093, 1.249), (-0.04558, 0.3343, 1.368), (-0.04558, 0.3343, 1.26), (-0.2147, 0.3343, 1.368), (-0.2328, 0.3093, 1.379), (-0.02751, 0.3093, 1.379), (-0.2328, 0.3093, 1.249), (0.6118, 0.3135, 1.608), (0.00241, -0.3027, 1.608), (0.6118, -0.3027, 1.608), (0.6119, 0.3135, 1.993), (0.00241, 0.3135, 2.033), (0.5337, 0.3135, 1.455), (0.5337, -0.3027, 1.455), (0.00241, -0.3027, 1.458), (0.5337, 0.3135, 1.156), (0.00241, 0.3135, 1.156), (0.00241, -0.3027, 1.156), (0.5337, -0.3027, 1.156), (0.002411, 0.2687, 1.012), (0.4856, -0.2578, 1.012), (0.002411, -0.2578, 1.012), (0.1351, 0.2815, 2.089), (0.6119, -0.3027, 1.993), (0.3576, -0.2707, 2.079), (0.3576, 0.2815, 2.079), (0.1351, -0.2707, 2.089), (0.4942, 0.3713, 1.917), (0.4942, 0.3713, 1.565), (0.5402, 0.2982, 1.526), (0.01779, 0.2982, 1.956), (0.06376, 0.3713, 1.917), (0.5402, 0.2982, 1.956), (0.06376, 0.3713, 1.565), (0.01779, 0.2982, 1.526), (0.05039, 0.3343, 1.397), (0.2196, 0.3343, 1.504), (0.2196, 0.3343, 1.397), (0.05039, 0.3343, 1.504), (0.03233, 0.3093, 1.385), (0.03233, 0.3093, 1.516), (0.2376, 0.3093, 1.516), (0.2376, 0.3093, 1.385), (0.05039, 0.3343, 1.368), (0.03233, 0.3093, 1.249), (0.05039, 0.3343, 1.26), (0.2196, 0.3343, 1.368), (0.2196, 0.3343, 1.26), (0.2376, 0.3093, 1.249), (0.03233, 0.3093, 1.379), (0.2376, 0.3093, 1.379), (-0.2837, -0.3304, 1.315), (-0.07133, -0.3304, 1.867), (-0.307, -0.3007, 1.256), (-0.07133, -0.3304, 1.315), (-0.04803, -0.3007, 1.256), (-0.04803, -0.3007, 1.926), (-0.3903, -0.3007, 1.846), (-0.347, -0.3304, 1.797), (0.07615, -0.3304, 1.315), (0.3118, -0.3007, 1.256), (0.05285, -0.3007, 1.256), (0.3951, -0.3007, 1.846), (0.05285, -0.3007, 1.926), (0.3518, -0.3304, 1.797), (0.2885, -0.3304, 1.315), (0.07615, -0.3304, 1.867), (-0.4808, -0.2578, 1.012), (-0.5289, -0.3027, 1.156), (0.4856, 0.2687, 1.012)], [], [(9, 8, 7), (9, 0, 8), (15, 10, 14, 13), (2, 21, 1), (21, 2, 3), (12, 20, 19, 25), (25, 19, 11, 16), (16, 11, 17, 18), (11, 5, 2, 17), (14, 9, 7, 20), (5, 22, 3, 2), (17, 2, 1, 10), (20, 7, 4, 19), (10, 1, 9, 14), (13, 20, 12), (20, 13, 14), (4, 6, 22, 5), (18, 10, 15), (10, 18, 17), (3, 22, 23, 21), (7, 8, 6, 4), (24, 16, 18, 15), (0, 21, 23), (0, 23, 6, 8), (22, 6, 23), (0, 9, 1, 21), (24, 15, 13), (12, 25, 24, 13), (24, 25, 16), (30, 31, 26), (31, 33, 26), (26, 33, 27), (33, 28, 27), (27, 28, 29), (28, 32, 29), (29, 32, 30), (32, 31, 30), (29, 30, 27), (30, 26, 27), (31, 32, 33), (32, 28, 33), (40, 34, 39), (40, 35, 34), (36, 35, 40), (36, 41, 35), (37, 41, 36), (37, 38, 41), (39, 38, 37), (39, 34, 38), (36, 39, 37), (36, 40, 39), (35, 38, 34), (35, 41, 38), (46, 42, 60), (42, 43, 60), (60, 43, 58), (43, 45, 58), (58, 45, 44), (45, 47, 44), (44, 47, 46), (47, 42, 46), (44, 46, 58), (46, 60, 58), (42, 47, 43), (47, 45, 43), (48, 51, 50), (48, 54, 51), (49, 54, 48), (49, 55, 54), (53, 55, 49), (53, 52, 55), (50, 52, 53), (50, 51, 52), (49, 50, 53), (49, 48, 50), (54, 52, 51), (54, 55, 52), (60, 61, 48), (61, 56, 48), (48, 56, 49), (56, 57, 49), (49, 57, 58), (57, 59, 58), (58, 59, 60), (59, 61, 60), (58, 60, 49), (60, 48, 49), (61, 59, 56), (59, 57, 56), (105, 63, 74), (105, 64, 63), (62, 64, 105), (62, 102, 64), (73, 102, 62), (73, 65, 102), (74, 65, 73), (74, 63, 65), (62, 74, 73), (62, 105, 74), (64, 65, 63), (64, 102, 65), (64, 67, 63), (64, 69, 67), (102, 69, 64), (102, 108, 69), (65, 108, 102), (65, 66, 108), (63, 66, 65), (63, 67, 66), (102, 63, 65), (102, 64, 63), (69, 66, 67), (69, 108, 66), (69, 68, 67), (69, 110, 68), (108, 110, 69), (108, 111, 110), (66, 111, 108), (66, 162, 111), (67, 162, 66), (67, 68, 162), (108, 67, 66), (108, 69, 67), (113, 161, 70), (113, 115, 161), (71, 74, 76), (71, 105, 74), (72, 105, 71), (72, 62, 105), (75, 62, 72), (75, 73, 62), (76, 73, 75), (76, 74, 73), (72, 76, 75), (72, 71, 76), (105, 73, 74), (105, 62, 73), (84, 78, 77), (78, 79, 77), (77, 79, 80), (79, 82, 80), (80, 82, 81), (82, 83, 81), (81, 83, 84), (83, 78, 84), (81, 84, 80), (84, 77, 80), (78, 83, 79), (83, 82, 79), (85, 92, 91), (92, 86, 91), (91, 86, 87), (86, 88, 87), (87, 88, 90), (88, 89, 90), (90, 89, 85), (89, 92, 85), (90, 85, 87), (85, 91, 87), (92, 89, 86), (89, 88, 86), (95, 96, 97), (96, 93, 97), (97, 93, 98), (93, 100, 98), (98, 100, 99), (100, 94, 99), (99, 94, 95), (94, 96, 95), (99, 95, 98), (95, 97, 98), (96, 94, 93), (94, 100, 93), (104, 101, 105), (101, 64, 105), (62, 102, 117), (102, 103, 117), (117, 103, 104), (103, 101, 104), (117, 104, 62), (104, 105, 62), (101, 103, 64), (103, 102, 64), (101, 106, 64), (106, 69, 64), (102, 108, 103), (108, 107, 103), (103, 107, 101), (107, 106, 101), (103, 101, 102), (101, 64, 102), (106, 107, 69), (107, 108, 69), (106, 109, 69), (109, 110, 69), (108, 111, 107), (111, 112, 107), (107, 112, 106), (112, 109, 106), (107, 106, 108), (106, 69, 108), (163, 114, 113), (114, 115, 113), (119, 104, 116), (104, 105, 116), (116, 105, 120), (105, 62, 120), (120, 62, 118), (62, 117, 118), (118, 117, 119), (117, 104, 119), (118, 119, 120), (119, 116, 120), (104, 117, 105), (117, 62, 105), (121, 127, 125), (121, 122, 127), (126, 122, 121), (126, 123, 122), (124, 123, 126), (124, 128, 123), (125, 128, 124), (125, 127, 128), (126, 125, 124), (126, 121, 125), (122, 128, 127), (122, 123, 128), (130, 129, 132), (130, 131, 129), (135, 131, 130), (135, 136, 131), (134, 136, 135), (134, 133, 136), (132, 133, 134), (132, 129, 133), (135, 132, 134), (135, 130, 132), (131, 133, 129), (131, 136, 133), (140, 139, 137), (140, 141, 139), (144, 141, 140), (144, 142, 141), (143, 142, 144), (143, 138, 142), (137, 138, 143), (137, 139, 138), (144, 137, 143), (144, 140, 137), (141, 138, 139), (141, 142, 138), (145, 146, 152), (145, 148, 146), (147, 148, 145), (147, 149, 148), (151, 149, 147), (151, 150, 149), (152, 150, 151), (152, 146, 150), (147, 152, 151), (147, 145, 152), (148, 150, 146), (148, 149, 150), (158, 160, 159), (160, 153, 159), (159, 153, 154), (153, 155, 154), (154, 155, 156), (155, 157, 156), (156, 157, 158), (157, 160, 158), (156, 158, 154), (158, 159, 154), (160, 157, 153), (157, 155, 153), (161, 162, 68), (161, 68, 70), (70, 68, 110), (70, 110, 113), (115, 111, 162), (115, 162, 161), (163, 109, 112), (163, 112, 114), (113, 110, 109), (113, 109, 163), (114, 112, 111), (114, 111, 115), (19, 4, 5, 11)])
me_buffchest2.polygons.foreach_set('material_index', [2, 2, 2, 2, 2, 2, 2, 2, 2, 2, 2, 2, 2, 2, 2, 2, 2, 2, 2, 2, 2, 2, 2, 2, 2, 2, 2, 2, 2, 0, 0, 0, 0, 0, 0, 0, 0, 0, 0, 0, 0, 0, 0, 0, 0, 0, 0, 0, 0, 0, 0, 0, 0, 1, 1, 1, 1, 1, 1, 1, 1, 1, 1, 1, 1, 1, 1, 1, 1, 1, 1, 1, 1, 1, 1, 1, 1, 1, 1, 1, 1, 1, 1, 1, 1, 1, 1, 1, 1, 1, 1, 1, 1, 1, 1, 1, 1, 1, 1, 1, 1, 1, 1, 1, 1, 1, 1, 1, 1, 1, 1, 1, 1, 1, 1, 1, 1, 1, 1, 1, 1, 1, 1, 1, 1, 1, 1, 1, 1, 1, 1, 1, 1, 1, 1, 1, 1, 1, 1, 1, 1, 1, 1, 1, 1, 1, 1, 1, 1, 1, 1, 1, 1, 1, 1, 1, 1, 1, 1, 1, 1, 1, 1, 1, 1, 1, 1, 1, 1, 1, 1, 1, 1, 1, 1, 1, 1, 1, 1, 1, 1, 1, 1, 1, 1, 1, 1, 1, 1, 1, 1, 1, 1, 1, 1, 1, 1, 1, 1, 1, 1, 1, 1, 1, 1, 1, 1, 1, 1, 1, 1, 1, 1, 1, 1, 1, 1, 1, 1, 1, 1, 1, 1, 1, 1, 1, 1, 1, 1, 1, 1, 1, 1, 1, 1, 1, 1, 1, 1, 1, 1, 1, 1, 1, 1, 1, 1, 1, 1, 1, 1, 1, 1, 1, 1, 1, 1, 1, 1, 1, 1, 1, 1, 1, 1, 1, 1, 1, 1, 1, 1, 1, 1, 1, 1, 1, 1, 1, 1, 1, 1, 1, 1, 1, 1, 1, 1, 2])
_k = set([(26, 27), (26, 30), (26, 31), (26, 33), (27, 28), (27, 29), (27, 30), (27, 33), (28, 29), (28, 32), (28, 33), (29, 30), (29, 32), (30, 31), (30, 32), (31, 32), (31, 33), (32, 33), (34, 35), (34, 38), (34, 39), (34, 40), (35, 36), (35, 38), (35, 40), (35, 41), (36, 37), (36, 39), (36, 40), (36, 41), (37, 38), (37, 39), (37, 41), (38, 39), (38, 41), (39, 40), (42, 43), (42, 46), (42, 47), (42, 60), (43, 45), (43, 47), (43, 58), (43, 60), (44, 45), (44, 46), (44, 47), (44, 58), (45, 47), (45, 58), (46, 47), (46, 58), (46, 60), (48, 49), (48, 50), (48, 51), (48, 54), (48, 56), (48, 60), (48, 61), (49, 50), (49, 53), (49, 54), (49, 55), (49, 56), (49, 57), (49, 58), (49, 60), (50, 51), (50, 52), (50, 53), (51, 52), (51, 54), (52, 53), (52, 54), (52, 55), (53, 55), (54, 55), (56, 57), (56, 59), (56, 61), (57, 58), (57, 59), (58, 59), (58, 60), (59, 60), (59, 61), (60, 61), (62, 64), (62, 72), (62, 73), (62, 74), (62, 75), (62, 102), (62, 104), (62, 105), (62, 117), (62, 118), (62, 120), (63, 64), (63, 65), (63, 66), (63, 67), (63, 74), (63, 102), (63, 105), (64, 65), (64, 67), (64, 69), (64, 101), (64, 102), (64, 103), (64, 105), (64, 106), (65, 66), (65, 73), (65, 74), (65, 102), (65, 108), (66, 67), (66, 69), (66, 108), (66, 111), (66, 162), (67, 68), (67, 69), (67, 108), (67, 162), (68, 69), (68, 70), (68, 110), (68, 161), (68, 162), (69, 102), (69, 106), (69, 107), (69, 108), (69, 109), (69, 110), (70, 110), (70, 113), (70, 161), (71, 72), (71, 74), (71, 76), (71, 105), (72, 75), (72, 76), (72, 105), (73, 74), (73, 75), (73, 76), (73, 102), (73, 105), (74, 76), (74, 105), (75, 76), (77, 78), (77, 79), (77, 80), (77, 84), (78, 79), (78, 83), (78, 84), (79, 80), (79, 82), (79, 83), (80, 81), (80, 82), (80, 84), (81, 82), (81, 83), (81, 84), (82, 83), (83, 84), (85, 87), (85, 89), (85, 90), (85, 91), (85, 92), (86, 87), (86, 88), (86, 89), (86, 91), (86, 92), (87, 88), (87, 90), (87, 91), (88, 89), (88, 90), (89, 90), (89, 92), (91, 92), (93, 94), (93, 96), (93, 97), (93, 98), (93, 100), (94, 95), (94, 96), (94, 99), (94, 100), (95, 96), (95, 97), (95, 98), (95, 99), (96, 97), (97, 98), (98, 99), (98, 100), (99, 100), (101, 102), (101, 103), (101, 104), (101, 105), (101, 106), (101, 107), (102, 103), (102, 108), (102, 117), (103, 104), (103, 107), (103, 108), (103, 117), (104, 105), (104, 116), (104, 117), (104, 119), (105, 116), (105, 117), (105, 120), (106, 107), (106, 108), (106, 109), (106, 112), (107, 108), (107, 111), (107, 112), (108, 110), (108, 111), (109, 110), (109, 112), (109, 113), (109, 163), (110, 111), (110, 113), (111, 112), (111, 114), (111, 115), (111, 162), (112, 114), (112, 163), (113, 114), (113, 115), (113, 161), (113, 163), (114, 115), (114, 163), (115, 161), (115, 162), (116, 119), (116, 120), (117, 118), (117, 119), (118, 119), (118, 120), (119, 120), (121, 122), (121, 125), (121, 126), (121, 127), (122, 123), (122, 126), (122, 127), (122, 128), (123, 124), (123, 126), (123, 128), (124, 125), (124, 126), (124, 128), (125, 126), (125, 127), (125, 128), (127, 128), (129, 130), (129, 131), (129, 132), (129, 133), (130, 131), (130, 132), (130, 135), (131, 133), (131, 135), (131, 136), (132, 133), (132, 134), (132, 135), (133, 134), (133, 136), (134, 135), (134, 136), (135, 136), (137, 138), (137, 139), (137, 140), (137, 143), (137, 144), (138, 139), (138, 141), (138, 142), (138, 143), (139, 140), (139, 141), (140, 141), (140, 144), (141, 142), (141, 144), (142, 143), (142, 144), (143, 144), (145, 146), (145, 147), (145, 148), (145, 152), (146, 148), (146, 150), (146, 152), (147, 148), (147, 149), (147, 151), (147, 152), (148, 149), (148, 150), (149, 150), (149, 151), (150, 151), (150, 152), (151, 152), (153, 154), (153, 155), (153, 157), (153, 159), (153, 160), (154, 155), (154, 156), (154, 158), (154, 159), (155, 156), (155, 157), (156, 157), (156, 158), (157, 158), (157, 160), (158, 159), (158, 160), (159, 160), (161, 162)])
me_buffchest2.attributes.new('sharp_edge', 'BOOLEAN', 'EDGE').data.foreach_set('value', [ (min(e.vertices), max(e.vertices)) in _k for e in me_buffchest2.edges])
_uv = me_buffchest2.uv_layers.new(name='UVMap')
_uv.uv.foreach_set('vector', [0.4556, 0.5552, 0.445, 0.6221, 0.4112, 0.5552, 0.4556, 0.5552, 0.4725, 0.6221, 0.445, 0.6221, 0.5275, 0.3779, 0.5444, 0.4448, 0.4556, 0.4448, 0.4725, 0.3779, 0.5888, 0.5552, 0.5275, 0.6221, 0.5444, 0.5552, 0.5275, 0.6221, 0.5888, 0.5552, 0.555, 0.6221, 0.555, 0.3779, 0.5888, 0.4448, 0.5444, 0.4448, 0.5275, 0.3779, 0.5275, 0.3779, 0.5444, 0.4448, 0.4556, 0.4448, 0.4725, 0.3779, 0.4725, 0.3779, 0.4556, 0.4448, 0.4112, 0.4448, 0.445, 0.3779, 0.4556, 0.4448, 0.4556, 0.5552, 0.4112, 0.5552, 0.4112, 0.4448, 0.4556, 0.4448, 0.4556, 0.5552, 0.4112, 0.5552, 0.4112, 0.4448, 0.4556, 0.5552, 0.4725, 0.6221, 0.445, 0.6221, 0.4112, 0.5552, 0.5888, 0.4448, 0.5888, 0.5552, 0.5444, 0.5552, 0.5444, 0.4448, 0.5888, 0.4448, 0.5888, 0.5552, 0.5444, 0.5552, 0.5444, 0.4448, 0.5444, 0.4448, 0.5444, 0.5552, 0.4556, 0.5552, 0.4556, 0.4448, 0.4725, 0.3779, 0.4112, 0.4448, 0.445, 0.3779, 0.4112, 0.4448, 0.4725, 0.3779, 0.4556, 0.4448, 0.5444, 0.5552, 0.5275, 0.6221, 0.4725, 0.6221, 0.4556, 0.5552, 0.555, 0.3779, 0.5444, 0.4448, 0.5275, 0.3779, 0.5444, 0.4448, 0.555, 0.3779, 0.5888, 0.4448, 0.445, 0.5105, 0.4725, 0.4214, 0.5, 0.5105, 0.4725, 0.5995, 0.5888, 0.5552, 0.555, 0.6221, 0.5275, 0.6221, 0.5444, 0.5552, 0.5, 0.5105, 0.5275, 0.4214, 0.555, 0.5105, 0.5275, 0.5995, 0.5275, 0.5995, 0.4725, 0.5995, 0.5, 0.5105, 0.5275, 0.5995, 0.5, 0.5105, 0.5275, 0.4214, 0.555, 0.5105, 0.4725, 0.4214, 0.5275, 0.4214, 0.5, 0.5105, 0.4725, 0.6221, 0.4556, 0.5552, 0.5444, 0.5552, 0.5275, 0.6221, 0.5, 0.5105, 0.5275, 0.5995, 0.4725, 0.5995, 0.445, 0.5105, 0.4725, 0.4214, 0.5, 0.5105, 0.4725, 0.5995, 0.5, 0.5105, 0.4725, 0.4214, 0.5275, 0.4214, 0.0, 1.0, 0.0, 0.0, 1.0, 1.0, 0.0, 0.0, 1.0, 0.0, 1.0, 1.0, 0.0, 1.0, 0.0, 0.0, 1.0, 1.0, 0.0, 0.0, 1.0, 0.0, 1.0, 1.0, 0.0, 1.0, 0.0, 0.0, 1.0, 1.0, 0.0, 0.0, 1.0, 0.0, 1.0, 1.0, 0.0, 1.0, 0.0, 0.0, 1.0, 1.0, 0.0, 0.0, 1.0, 0.0, 1.0, 1.0, 0.0, 1.0, 0.0, 0.0, 1.0, 1.0, 0.0, 0.0, 1.0, 0.0, 1.0, 1.0, 0.0, 1.0, 0.0, 0.0, 1.0, 1.0, 0.0, 0.0, 1.0, 0.0, 1.0, 1.0, 1.0, 1.0, 0.0, 0.0, 0.0, 1.0, 1.0, 1.0, 1.0, 0.0, 0.0, 0.0, 1.0, 1.0, 0.0, 0.0, 0.0, 1.0, 1.0, 1.0, 1.0, 0.0, 0.0, 0.0, 1.0, 1.0, 0.0, 0.0, 0.0, 1.0, 1.0, 1.0, 1.0, 0.0, 0.0, 0.0, 1.0, 1.0, 0.0, 0.0, 0.0, 1.0, 1.0, 1.0, 1.0, 0.0, 0.0, 0.0, 1.0, 1.0, 0.0, 0.0, 0.0, 1.0, 1.0, 1.0, 1.0, 0.0, 0.0, 0.0, 1.0, 1.0, 0.0, 0.0, 0.0, 1.0, 1.0, 1.0, 1.0, 0.0, 0.0, 0.0, 0.0, 1.0, 0.0, 0.0, 1.0, 1.0, 0.0, 0.0, 1.0, 0.0, 1.0, 1.0, 0.0, 1.0, 0.0, 0.0, 1.0, 1.0, 0.0, 0.0, 1.0, 0.0, 1.0, 1.0, 0.0, 1.0, 0.0, 0.0, 1.0, 1.0, 0.0, 0.0, 1.0, 0.0, 1.0, 1.0, 0.0, 1.0, 0.0, 0.0, 1.0, 1.0, 0.0, 0.0, 1.0, 0.0, 1.0, 1.0, 0.0, 1.0, 0.0, 0.0, 1.0, 1.0, 0.0, 0.0, 1.0, 0.0, 1.0, 1.0, 0.0, 1.0, 0.0, 0.0, 1.0, 1.0, 0.0, 0.0, 1.0, 0.0, 1.0, 1.0, 1.0, 1.0, 0.0, 0.0, 0.0, 1.0, 1.0, 1.0, 1.0, 0.0, 0.0, 0.0, 1.0, 1.0, 0.0, 0.0, 0.0, 1.0, 1.0, 1.0, 1.0, 0.0, 0.0, 0.0, 1.0, 1.0, 0.0, 0.0, 0.0, 1.0, 1.0, 1.0, 1.0, 0.0, 0.0, 0.0, 1.0, 1.0, 0.0, 0.0, 0.0, 1.0, 1.0, 1.0, 1.0, 0.0, 0.0, 0.0, 1.0, 1.0, 0.0, 0.0, 0.0, 1.0, 1.0, 1.0, 1.0, 0.0, 0.0, 0.0, 1.0, 1.0, 0.0, 0.0, 0.0, 1.0, 1.0, 1.0, 1.0, 0.0, 0.0, 0.0, 0.0, 1.0, 0.0, 0.0, 1.0, 1.0, 0.0, 0.0, 1.0, 0.0, 1.0, 1.0, 0.0, 1.0, 0.0, 0.0, 1.0, 1.0, 0.0, 0.0, 1.0, 0.0, 1.0, 1.0, 0.0, 1.0, 0.0, 0.0, 1.0, 1.0, 0.0, 0.0, 1.0, 0.0, 1.0, 1.0, 0.0, 1.0, 0.0, 0.0, 1.0, 1.0, 0.0, 0.0, 1.0, 0.0, 1.0, 1.0, 0.0, 1.0, 0.0, 0.0, 1.0, 1.0, 0.0, 0.0, 1.0, 0.0, 1.0, 1.0, 0.0, 1.0, 0.0, 0.0, 1.0, 1.0, 0.0, 0.0, 1.0, 0.0, 1.0, 1.0, 1.0, 1.0, 0.0, 0.0, 0.0, 1.0, 1.0, 1.0, 1.0, 0.0, 0.0, 0.0, 1.0, 1.0, 0.0, 0.0, 0.0, 1.0, 1.0, 1.0, 1.0, 0.0, 0.0, 0.0, 1.0, 1.0, 0.0, 0.0, 0.0, 1.0, 1.0, 1.0, 1.0, 0.0, 0.0, 0.0, 1.0, 1.0, 0.0, 0.0, 0.0, 1.0, 1.0, 1.0, 1.0, 0.0, 0.0, 0.0, 1.0, 1.0, 0.0, 0.0, 0.0, 1.0, 1.0, 1.0, 1.0, 0.0, 0.0, 0.0, 1.0, 1.0, 0.0, 0.0, 0.0, 1.0, 1.0, 1.0, 1.0, 0.0, 0.0, 0.0, 1.0, 1.0, 0.0, 0.0, 0.0, 1.0, 1.0, 1.0, 1.0, 0.0, 0.0, 0.0, 1.0, 1.0, 0.0, 0.0, 0.0, 1.0, 1.0, 1.0, 1.0, 0.0, 0.0, 0.0, 1.0, 1.0, 0.0, 0.0, 0.0, 1.0, 1.0, 1.0, 1.0, 0.0, 0.0, 0.0, 1.0, 1.0, 0.0, 0.0, 0.0, 1.0, 1.0, 1.0, 1.0, 0.0, 0.0, 0.0, 1.0, 1.0, 0.0, 0.0, 0.0, 1.0, 1.0, 1.0, 1.0, 0.0, 0.0, 0.0, 1.0, 1.0, 0.0, 0.0, 0.0, 1.0, 1.0, 1.0, 1.0, 0.0, 0.0, 0.0, 1.0, 1.0, 0.0, 0.0, 0.0, 1.0, 1.0, 1.0, 1.0, 0.0, 0.0, 0.0, 1.0, 1.0, 0.0, 0.0, 0.0, 1.0, 1.0, 1.0, 1.0, 0.0, 0.0, 0.0, 1.0, 1.0, 0.0, 0.0, 0.0, 1.0, 1.0, 1.0, 1.0, 0.0, 0.0, 0.0, 1.0, 1.0, 0.0, 0.0, 0.0, 1.0, 1.0, 1.0, 1.0, 0.0, 0.0, 0.0, 1.0, 1.0, 0.0, 0.0, 0.0, 1.0, 1.0, 1.0, 1.0, 0.0, 0.0, 0.0, 1.0, 1.0, 0.0, 0.0, 0.0, 1.0, 1.0, 1.0, 1.0, 0.0, 0.0, 0.0, 1.0, 1.0, 0.0, 0.0, 0.0, 1.0, 1.0, 1.0, 1.0, 0.0, 0.0, 0.0, 1.0, 1.0, 0.0, 0.0, 0.0, 1.0, 1.0, 1.0, 1.0, 0.0, 0.0, 0.0, 1.0, 1.0, 0.0, 0.0, 0.0, 1.0, 1.0, 1.0, 1.0, 0.0, 0.0, 0.0, 1.0, 1.0, 0.0, 0.0, 0.0, 1.0, 1.0, 1.0, 1.0, 0.0, 0.0, 0.0, 1.0, 1.0, 0.0, 0.0, 0.0, 1.0, 1.0, 1.0, 1.0, 0.0, 0.0, 0.0, 1.0, 1.0, 0.0, 0.0, 0.0, 1.0, 1.0, 1.0, 1.0, 0.0, 0.0, 0.0, 0.0, 1.0, 0.0, 0.0, 1.0, 1.0, 0.0, 0.0, 1.0, 0.0, 1.0, 1.0, 0.0, 1.0, 0.0, 0.0, 1.0, 1.0, 0.0, 0.0, 1.0, 0.0, 1.0, 1.0, 0.0, 1.0, 0.0, 0.0, 1.0, 1.0, 0.0, 0.0, 1.0, 0.0, 1.0, 1.0, 0.0, 1.0, 0.0, 0.0, 1.0, 1.0, 0.0, 0.0, 1.0, 0.0, 1.0, 1.0, 0.0, 1.0, 0.0, 0.0, 1.0, 1.0, 0.0, 0.0, 1.0, 0.0, 1.0, 1.0, 0.0, 1.0, 0.0, 0.0, 1.0, 1.0, 0.0, 0.0, 1.0, 0.0, 1.0, 1.0, 0.0, 1.0, 0.0, 0.0, 1.0, 1.0, 0.0, 0.0, 1.0, 0.0, 1.0, 1.0, 0.0, 1.0, 0.0, 0.0, 1.0, 1.0, 0.0, 0.0, 1.0, 0.0, 1.0, 1.0, 0.0, 1.0, 0.0, 0.0, 1.0, 1.0, 0.0, 0.0, 1.0, 0.0, 1.0, 1.0, 0.0, 1.0, 0.0, 0.0, 1.0, 1.0, 0.0, 0.0, 1.0, 0.0, 1.0, 1.0, 0.0, 1.0, 0.0, 0.0, 1.0, 1.0, 0.0, 0.0, 1.0, 0.0, 1.0, 1.0, 0.0, 1.0, 0.0, 0.0, 1.0, 1.0, 0.0, 0.0, 1.0, 0.0, 1.0, 1.0, 0.0, 1.0, 0.0, 0.0, 1.0, 1.0, 0.0, 0.0, 1.0, 0.0, 1.0, 1.0, 0.0, 1.0, 0.0, 0.0, 1.0, 1.0, 0.0, 0.0, 1.0, 0.0, 1.0, 1.0, 0.0, 1.0, 0.0, 0.0, 1.0, 1.0, 0.0, 0.0, 1.0, 0.0, 1.0, 1.0, 0.0, 1.0, 0.0, 0.0, 1.0, 1.0, 0.0, 0.0, 1.0, 0.0, 1.0, 1.0, 0.0, 1.0, 0.0, 0.0, 1.0, 1.0, 0.0, 0.0, 1.0, 0.0, 1.0, 1.0, 0.0, 1.0, 0.0, 0.0, 1.0, 1.0, 0.0, 0.0, 1.0, 0.0, 1.0, 1.0, 0.0, 1.0, 0.0, 0.0, 1.0, 1.0, 0.0, 0.0, 1.0, 0.0, 1.0, 1.0, 0.0, 1.0, 0.0, 0.0, 1.0, 1.0, 0.0, 0.0, 1.0, 0.0, 1.0, 1.0, 0.0, 1.0, 0.0, 0.0, 1.0, 1.0, 0.0, 0.0, 1.0, 0.0, 1.0, 1.0, 0.0, 1.0, 0.0, 0.0, 1.0, 1.0, 0.0, 0.0, 1.0, 0.0, 1.0, 1.0, 0.0, 1.0, 0.0, 0.0, 1.0, 1.0, 0.0, 0.0, 1.0, 0.0, 1.0, 1.0, 0.0, 1.0, 0.0, 0.0, 1.0, 1.0, 0.0, 0.0, 1.0, 0.0, 1.0, 1.0, 0.0, 1.0, 0.0, 0.0, 1.0, 1.0, 0.0, 0.0, 1.0, 0.0, 1.0, 1.0, 0.0, 1.0, 0.0, 0.0, 1.0, 1.0, 0.0, 0.0, 1.0, 0.0, 1.0, 1.0, 0.0, 1.0, 0.0, 0.0, 1.0, 1.0, 0.0, 0.0, 1.0, 0.0, 1.0, 1.0, 0.0, 1.0, 0.0, 0.0, 1.0, 1.0, 0.0, 0.0, 1.0, 0.0, 1.0, 1.0, 0.0, 1.0, 0.0, 0.0, 1.0, 1.0, 0.0, 0.0, 1.0, 0.0, 1.0, 1.0, 0.0, 1.0, 0.0, 0.0, 1.0, 1.0, 0.0, 0.0, 1.0, 0.0, 1.0, 1.0, 0.0, 1.0, 0.0, 0.0, 1.0, 1.0, 0.0, 0.0, 1.0, 0.0, 1.0, 1.0, 0.0, 1.0, 0.0, 0.0, 1.0, 1.0, 0.0, 0.0, 1.0, 0.0, 1.0, 1.0, 0.0, 1.0, 0.0, 0.0, 1.0, 1.0, 0.0, 0.0, 1.0, 0.0, 1.0, 1.0, 0.0, 1.0, 0.0, 0.0, 1.0, 1.0, 0.0, 0.0, 1.0, 0.0, 1.0, 1.0, 0.0, 1.0, 0.0, 0.0, 1.0, 1.0, 0.0, 0.0, 1.0, 0.0, 1.0, 1.0, 0.0, 1.0, 0.0, 0.0, 1.0, 1.0, 0.0, 0.0, 1.0, 0.0, 1.0, 1.0, 0.0, 1.0, 0.0, 0.0, 1.0, 1.0, 0.0, 0.0, 1.0, 0.0, 1.0, 1.0, 0.0, 1.0, 0.0, 0.0, 1.0, 1.0, 0.0, 0.0, 1.0, 0.0, 1.0, 1.0, 0.0, 1.0, 0.0, 0.0, 1.0, 1.0, 0.0, 0.0, 1.0, 0.0, 1.0, 1.0, 1.0, 1.0, 0.0, 0.0, 0.0, 1.0, 1.0, 1.0, 1.0, 0.0, 0.0, 0.0, 1.0, 1.0, 0.0, 0.0, 0.0, 1.0, 1.0, 1.0, 1.0, 0.0, 0.0, 0.0, 1.0, 1.0, 0.0, 0.0, 0.0, 1.0, 1.0, 1.0, 1.0, 0.0, 0.0, 0.0, 1.0, 1.0, 0.0, 0.0, 0.0, 1.0, 1.0, 1.0, 1.0, 0.0, 0.0, 0.0, 1.0, 1.0, 0.0, 0.0, 0.0, 1.0, 1.0, 1.0, 1.0, 0.0, 0.0, 0.0, 1.0, 1.0, 0.0, 0.0, 0.0, 1.0, 1.0, 1.0, 1.0, 0.0, 0.0, 0.0, 1.0, 1.0, 0.0, 0.0, 0.0, 1.0, 1.0, 1.0, 1.0, 0.0, 0.0, 0.0, 1.0, 1.0, 0.0, 0.0, 0.0, 1.0, 1.0, 1.0, 1.0, 0.0, 0.0, 0.0, 1.0, 1.0, 0.0, 0.0, 0.0, 1.0, 1.0, 1.0, 1.0, 0.0, 0.0, 0.0, 1.0, 1.0, 0.0, 0.0, 0.0, 1.0, 1.0, 1.0, 1.0, 0.0, 0.0, 0.0, 1.0, 1.0, 0.0, 0.0, 0.0, 1.0, 1.0, 1.0, 1.0, 0.0, 0.0, 0.0, 1.0, 1.0, 0.0, 0.0, 0.0, 1.0, 1.0, 1.0, 1.0, 0.0, 0.0, 0.0, 1.0, 1.0, 0.0, 0.0, 0.0, 1.0, 1.0, 1.0, 1.0, 0.0, 0.0, 0.0, 1.0, 1.0, 0.0, 0.0, 0.0, 1.0, 1.0, 1.0, 1.0, 0.0, 0.0, 0.0, 1.0, 1.0, 0.0, 0.0, 0.0, 1.0, 1.0, 1.0, 1.0, 0.0, 0.0, 0.0, 1.0, 1.0, 0.0, 0.0, 0.0, 1.0, 1.0, 1.0, 1.0, 0.0, 0.0, 0.0, 1.0, 1.0, 0.0, 0.0, 0.0, 1.0, 1.0, 1.0, 1.0, 0.0, 0.0, 0.0, 1.0, 1.0, 0.0, 0.0, 0.0, 1.0, 1.0, 1.0, 1.0, 0.0, 0.0, 0.0, 1.0, 1.0, 0.0, 0.0, 0.0, 1.0, 1.0, 1.0, 1.0, 0.0, 0.0, 0.0, 1.0, 1.0, 0.0, 0.0, 0.0, 1.0, 1.0, 1.0, 1.0, 0.0, 0.0, 0.0, 1.0, 1.0, 0.0, 0.0, 0.0, 1.0, 1.0, 1.0, 1.0, 0.0, 0.0, 0.0, 1.0, 1.0, 0.0, 0.0, 0.0, 1.0, 1.0, 1.0, 1.0, 0.0, 0.0, 0.0, 1.0, 1.0, 0.0, 0.0, 0.0, 1.0, 1.0, 1.0, 1.0, 0.0, 0.0, 0.0, 1.0, 1.0, 0.0, 0.0, 0.0, 1.0, 1.0, 1.0, 1.0, 0.0, 0.0, 0.0, 0.0, 1.0, 0.0, 0.0, 1.0, 1.0, 0.0, 0.0, 1.0, 0.0, 1.0, 1.0, 0.0, 1.0, 0.0, 0.0, 1.0, 1.0, 0.0, 0.0, 1.0, 0.0, 1.0, 1.0, 0.0, 1.0, 0.0, 0.0, 1.0, 1.0, 0.0, 0.0, 1.0, 0.0, 1.0, 1.0, 0.0, 1.0, 0.0, 0.0, 1.0, 1.0, 0.0, 0.0, 1.0, 0.0, 1.0, 1.0, 0.0, 1.0, 0.0, 0.0, 1.0, 1.0, 0.0, 0.0, 1.0, 0.0, 1.0, 1.0, 0.0, 1.0, 0.0, 0.0, 1.0, 1.0, 0.0, 0.0, 1.0, 0.0, 1.0, 1.0, 0.0, 1.0, 0.0, 1.0, 0.0, 1.0, 0.0, 1.0, 0.0, 1.0, 0.0, 1.0, 0.0, 1.0, 0.0, 1.0, 0.0, 1.0, 0.0, 1.0, 0.0, 1.0, 0.0, 1.0, 0.0, 1.0, 0.0, 1.0, 0.0, 1.0, 0.0, 1.0, 0.0, 1.0, 0.0, 1.0, 0.0, 1.0, 0.0, 1.0, 0.0, 1.0, 0.0, 1.0, 0.0, 1.0, 0.0, 1.0, 0.0, 1.0, 0.0, 1.0, 0.0, 1.0, 0.0, 1.0, 0.0, 1.0, 0.0, 1.0, 0.0, 1.0, 0.0, 1.0, 0.0, 1.0, 0.0, 1.0, 0.0, 1.0, 0.0, 1.0, 0.5444, 0.4448, 0.5444, 0.5552, 0.4556, 0.5552, 0.4556, 0.4448])
me_buffchest2.materials.append(mat_nipple)
me_buffchest2.materials.append(mat_skin)
me_buffchest2.materials.append(mat_pants)
me_buffchest2.use_remesh_preserve_volume = False
me_buffchest2.use_remesh_preserve_attributes = False
me_buffchest2.use_mirror_vertex_groups = False
me_buffchest2.update()
me_rshoe_detail100 = bpy.data.meshes.new('RShoe detail100')
me_rshoe_detail100.from_pydata([(0.1172, 0.3472, 0.1927), (0.2273, 0.3931, 0.1376), (0.3924, 0.3931, 0.1376), (0.4597, 0.08467, 0.3108), (0.4597, 0.08467, 0.1823), (0.1279, 0.08467, 0.1823), (0.06215, -0.1987, 8.534e-09), (0.5255, -0.1987, 8.534e-09), (0.1279, 0.08467, 0.3108), (0.4597, -0.1518, 0.1823), (0.1279, -0.1518, 0.1823), (0.06215, 0.1316, -4.528e-08), (0.06215, 0.1316, 0.2753), (0.4659, 0.3472, 0.1927), (0.5255, 0.1316, -4.528e-08), (0.1172, 0.3472, -8.041e-08), (0.4659, 0.3472, -8.041e-08), (0.2273, 0.4022, -8.938e-08), (0.3924, 0.4022, -8.938e-08), (0.5255, 0.1316, 0.312), (0.4597, -0.1518, 0.3108), (0.1279, -0.1518, 0.3108), (0.5255, -0.1987, 0.312), (0.06215, 0.1316, 0.312), (0.06215, -0.1987, 0.312), (0.5255, 0.1316, 0.2753)], [], [(1, 0, 13), (1, 13, 2), (10, 21, 20, 9), (14, 11, 15, 16), (7, 6, 11, 14), (25, 22, 7, 14), (2, 18, 17, 1), (25, 12, 23, 19), (9, 20, 3, 4), (5, 8, 21, 10), (24, 21, 8, 23), (13, 0, 12, 25), (13, 25, 14, 16), (2, 13, 16, 18), (0, 15, 11, 12), (6, 24, 12, 11), (15, 0, 1, 17), (17, 16, 15), (16, 17, 18), (9, 4, 5, 10), (20, 22, 19, 3), (3, 23, 8), (23, 3, 19), (21, 22, 20), (22, 21, 24), (8, 5, 4, 3), (24, 23, 12), (22, 25, 19), (7, 22, 24, 6)])
_uv = me_rshoe_detail100.uv_layers.new(name='UVMap')
_uv.uv.foreach_set('vector', [0.4382, 0.2829, 0.3605, 0.3221, 0.6063, 0.3221, 0.4382, 0.2829, 0.6063, 0.3221, 0.5546, 0.2829, 0.3681, 0.3147, 0.3681, 0.406, 0.602, 0.406, 0.602, 0.3147, 0.6484, 0.5496, 0.3217, 0.5496, 0.3605, 0.6824, 0.6063, 0.6824, 0.6484, 0.3462, 0.3217, 0.3462, 0.3217, 0.5496, 0.6484, 0.5496, 0.3808, 0.5496, 0.4069, 0.3462, 0.185, 0.3462, 0.185, 0.5496, 0.5546, 0.2829, 0.5546, 0.185, 0.4382, 0.185, 0.4382, 0.2829, 0.6484, 0.3808, 0.3217, 0.3808, 0.3217, 0.4069, 0.6484, 0.4069, 0.6853, 0.3751, 0.594, 0.3751, 0.594, 0.5207, 0.6853, 0.5207, 0.3147, 0.5207, 0.406, 0.5207, 0.406, 0.3751, 0.3147, 0.3751, 0.6783, 0.3462, 0.6319, 0.3751, 0.6319, 0.5207, 0.6783, 0.5496, 0.3937, 0.6824, 0.6395, 0.6824, 0.6783, 0.5496, 0.3516, 0.5496, 0.3221, 0.6824, 0.3808, 0.5496, 0.185, 0.5496, 0.185, 0.6824, 0.5546, 0.2829, 0.6063, 0.3221, 0.6063, 0.185, 0.5546, 0.185, 0.6779, 0.6824, 0.815, 0.6824, 0.815, 0.5496, 0.6192, 0.5496, 0.815, 0.3462, 0.5931, 0.3462, 0.6192, 0.5496, 0.815, 0.5496, 0.3605, 0.185, 0.3605, 0.3221, 0.4382, 0.2829, 0.4382, 0.185, 0.4382, 0.7163, 0.6063, 0.6824, 0.3605, 0.6824, 0.6063, 0.6824, 0.4382, 0.7163, 0.5546, 0.7163, 0.398, 0.3751, 0.398, 0.5207, 0.6319, 0.5207, 0.6319, 0.3751, 0.398, 0.3751, 0.3516, 0.3462, 0.3516, 0.5496, 0.398, 0.5207, 0.398, 0.5207, 0.6783, 0.5496, 0.6319, 0.5207, 0.6783, 0.5496, 0.398, 0.5207, 0.3516, 0.5496, 0.6319, 0.3751, 0.3516, 0.3462, 0.398, 0.3751, 0.3516, 0.3462, 0.6319, 0.3751, 0.6783, 0.3462, 0.6319, 0.406, 0.0, 1.0, 0.398, 0.3147, 0.398, 0.406, 0.5931, 0.3462, 0.5931, 0.5496, 0.6192, 0.5496, 0.4069, 0.3462, 0.3808, 0.5496, 0.4069, 0.5496, 0.3516, 0.185, 0.3516, 0.4069, 0.6783, 0.4069, 0.6783, 0.185])
me_rshoe_detail100.materials.append(mat_shoes)
me_rshoe_detail100.use_remesh_preserve_volume = False
me_rshoe_detail100.use_remesh_preserve_attributes = False
me_rshoe_detail100.use_mirror_vertex_groups = False
me_rshoe_detail100.update()
me_lshoe_detail100 = bpy.data.meshes.new('LShoe detail100')
me_lshoe_detail100.from_pydata([(-0.2247, 0.3931, 0.1376), (-0.2247, 0.4022, -8.938e-08), (-0.4632, 0.3472, 0.1927), (-0.4571, 0.08467, 0.1823), (-0.4571, -0.1518, 0.1823), (-0.4571, 0.08467, 0.3108), (-0.1253, 0.08467, 0.1823), (-0.1253, -0.1518, 0.1823), (-0.05952, -0.1987, 0.312), (-0.5229, -0.1987, 0.312), (-0.4571, -0.1518, 0.3108), (-0.1253, -0.1518, 0.3108), (-0.3898, 0.3931, 0.1376), (-0.3898, 0.4022, -8.938e-08), (-0.1146, 0.3472, 0.1927), (-0.05952, 0.1316, 0.2753), (-0.05952, -0.1987, 8.534e-09), (-0.5229, 0.1316, -4.528e-08), (-0.4632, 0.3472, -8.041e-08), (-0.05952, 0.1316, -4.528e-08), (-0.5229, -0.1987, 8.534e-09), (-0.1146, 0.3472, -8.041e-08), (-0.05952, 0.1316, 0.312), (-0.1253, 0.08467, 0.3108), (-0.5229, 0.1316, 0.312), (-0.5229, 0.1316, 0.2753)], [], [(0, 2, 14), (2, 0, 12), (10, 11, 7, 4), (19, 17, 18, 21), (11, 23, 6, 7), (6, 3, 4, 7), (3, 6, 23, 5), (22, 15, 25, 24), (15, 8, 16, 19), (5, 10, 4, 3), (11, 8, 22, 23), (2, 25, 15, 14), (20, 9, 25, 17), (18, 2, 12, 13), (14, 15, 19, 21), (17, 25, 2, 18), (0, 14, 21, 1), (12, 0, 1, 13), (18, 1, 21), (1, 18, 13), (5, 24, 9, 10), (8, 11, 9), (10, 9, 11), (24, 5, 22), (23, 22, 5), (16, 20, 17, 19), (22, 8, 15), (25, 9, 24), (8, 9, 20, 16)])
_uv = me_lshoe_detail100.uv_layers.new(name='UVMap')
_uv.uv.foreach_set('vector', [0.4382, 0.2829, 0.6063, 0.3221, 0.3605, 0.3221, 0.6063, 0.3221, 0.4382, 0.2829, 0.5546, 0.2829, 0.602, 0.406, 0.3681, 0.406, 0.3681, 0.3147, 0.602, 0.3147, 0.3217, 0.5496, 0.6484, 0.5496, 0.6063, 0.6824, 0.3605, 0.6824, 0.406, 0.3751, 0.406, 0.5207, 0.3147, 0.5207, 0.3147, 0.3751, 0.6319, 0.5207, 0.398, 0.5207, 0.398, 0.3751, 0.6319, 0.3751, 0.398, 0.3147, 0.0, 1.0, 0.6319, 0.406, 0.398, 0.406, 0.3217, 0.4069, 0.3217, 0.3808, 0.6484, 0.3808, 0.6484, 0.4069, 0.6192, 0.5496, 0.5931, 0.3462, 0.815, 0.3462, 0.815, 0.5496, 0.594, 0.5207, 0.594, 0.3751, 0.6853, 0.3751, 0.6853, 0.5207, 0.6319, 0.3751, 0.6783, 0.3462, 0.6783, 0.5496, 0.6319, 0.5207, 0.3937, 0.6824, 0.3516, 0.5496, 0.6783, 0.5496, 0.6395, 0.6824, 0.185, 0.3462, 0.4069, 0.3462, 0.3808, 0.5496, 0.185, 0.5496, 0.6063, 0.185, 0.6063, 0.3221, 0.5546, 0.2829, 0.5546, 0.185, 0.6779, 0.6824, 0.6192, 0.5496, 0.815, 0.5496, 0.815, 0.6824, 0.185, 0.5496, 0.3808, 0.5496, 0.3221, 0.6824, 0.185, 0.6824, 0.4382, 0.2829, 0.3605, 0.3221, 0.3605, 0.185, 0.4382, 0.185, 0.5546, 0.2829, 0.4382, 0.2829, 0.4382, 0.185, 0.5546, 0.185, 0.6063, 0.6824, 0.4382, 0.7163, 0.3605, 0.6824, 0.4382, 0.7163, 0.6063, 0.6824, 0.5546, 0.7163, 0.398, 0.5207, 0.3516, 0.5496, 0.3516, 0.3462, 0.398, 0.3751, 0.6783, 0.3462, 0.6319, 0.3751, 0.3516, 0.3462, 0.398, 0.3751, 0.3516, 0.3462, 0.6319, 0.3751, 0.3516, 0.5496, 0.398, 0.5207, 0.6783, 0.5496, 0.6319, 0.5207, 0.6783, 0.5496, 0.398, 0.5207, 0.3217, 0.3462, 0.6484, 0.3462, 0.6484, 0.5496, 0.3217, 0.5496, 0.5931, 0.5496, 0.5931, 0.3462, 0.6192, 0.5496, 0.3808, 0.5496, 0.4069, 0.3462, 0.4069, 0.5496, 0.6783, 0.4069, 0.3516, 0.4069, 0.3516, 0.185, 0.6783, 0.185])
me_lshoe_detail100.materials.append(mat_shoes)
me_lshoe_detail100.use_remesh_preserve_volume = False
me_lshoe_detail100.use_remesh_preserve_attributes = False
me_lshoe_detail100.use_mirror_vertex_groups = False
me_lshoe_detail100.update()
arm_armature = bpy.data.armatures.new('Armature')  # bones are not reproduced

# ---- objects
ob_shape = bpy.data.objects.new('Shape', None)
ob_detail32 = bpy.data.objects.new('Detail32', None)
ob_buff_skele = bpy.data.objects.new('buff_skele', arm_armature)
ob_rhand = bpy.data.objects.new('Rhand', me_rhand_detail100)
ob_rarm = bpy.data.objects.new('Rarm', me_rarm_detail100)
ob_larm = bpy.data.objects.new('LArm', me_larm)
ob_lhand = bpy.data.objects.new('Lhand', me_lhand_detail100)
ob_head = bpy.data.objects.new('head', me_headskin_detail100)
ob_buffchest2 = bpy.data.objects.new('BuffChest2', me_buffchest2)
ob_rshoe = bpy.data.objects.new('Rshoe', me_rshoe_detail100)
ob_lshoe = bpy.data.objects.new('Lshoe', me_lshoe_detail100)
ob_camera = bpy.data.objects.new('Camera', cam_camera)

# ---- transforms, parenting, visibility, modifiers, constraints
ob_shape.location = (0.0, 0.0, 0.0)
ob_shape.lock_rotations_4d = False
ob_shape.empty_display_type = 'ARROWS'
ob_shape.empty_image_offset = (0.0, 0.0)
ob_shape.lineart.crease_threshold = 0.0
ob_detail32.parent = ob_shape
ob_detail32.location = (0.0, 0.0, 0.0)
ob_detail32.lock_rotations_4d = False
ob_detail32.empty_display_type = 'ARROWS'
ob_detail32.empty_image_offset = (0.0, 0.0)
ob_detail32.lineart.crease_threshold = 0.0
ob_buff_skele.parent = ob_detail32
ob_buff_skele.location = (0.0, 0.0, 0.0)
ob_buff_skele.rotation_euler = (-1.571, -2.22e-16, 2.22e-16)
ob_buff_skele.lock_rotations_4d = False
ob_buff_skele.empty_display_type = 'ARROWS'
ob_buff_skele.lineart.crease_threshold = 0.0
ob_rhand.parent = ob_buff_skele
ob_rhand.matrix_parent_inverse = Matrix(((0.9813, -0.01393, 0.1921, -0.9211), (0.1602, 0.6122, -0.7743, -0.277), (-0.1068, 0.7906, 0.6029, -0.9181), (0.0, 0.0, 0.0, 1.0)))
ob_rhand.location = (0.0, 0.0, 0.0)
ob_rhand.lineart.crease_threshold = 0.0
_m = ob_rhand.modifiers.new('Auto Smooth', 'NODES')
_m.node_group = ng_auto_smooth
_gi = [s.identifier for s in ng_auto_smooth.interface.items_tree if s.item_type == 'SOCKET' and s.in_out == 'INPUT']
_m[_gi[1]] = 0.01745  # Angle
ob_rarm.parent = ob_buff_skele
ob_rarm.matrix_parent_inverse = Matrix(((0.9899, -0.07536, 0.1197, -0.8094), (0.1414, 0.5275, -0.8377, 0.7159), (-1.341e-07, 0.8462, 0.5329, -0.9592), (0.0, 0.0, 0.0, 1.0)))
ob_rarm.location = (0.0, 0.0, 0.0)
ob_rarm.lineart.crease_threshold = 0.0
_m = ob_rarm.modifiers.new('Auto Smooth', 'NODES')
_m.node_group = ng_auto_smooth
_gi = [s.identifier for s in ng_auto_smooth.interface.items_tree if s.item_type == 'SOCKET' and s.in_out == 'INPUT']
_m[_gi[1]] = 0.01745  # Angle
ob_larm.parent = ob_buff_skele
ob_larm.matrix_parent_inverse = Matrix(((0.9899, 0.07536, -0.1197, 0.8094), (-0.1414, 0.5275, -0.8377, 0.7159), (-8.941e-08, 0.8462, 0.5329, -0.9592), (0.0, 0.0, 0.0, 1.0)))
ob_larm.location = (0.0, 0.0, 0.0)
ob_larm.lineart.crease_threshold = 0.0
_m = ob_larm.modifiers.new('Auto Smooth', 'NODES')
_m.node_group = ng_auto_smooth
_gi = [s.identifier for s in ng_auto_smooth.interface.items_tree if s.item_type == 'SOCKET' and s.in_out == 'INPUT']
_m[_gi[1]] = 0.01745  # Angle
ob_lhand.parent = ob_buff_skele
ob_lhand.matrix_parent_inverse = Matrix(((0.9814, 0.01397, -0.1914, 0.9106), (-0.1594, 0.6143, -0.7728, -0.2666), (0.1067, 0.789, 0.6051, -0.9206), (0.0, 0.0, 0.0, 1.0)))
ob_lhand.location = (0.0, 0.0, 0.0)
ob_lhand.lineart.crease_threshold = 0.0
_m = ob_lhand.modifiers.new('Auto Smooth', 'NODES')
_m.node_group = ng_auto_smooth
_gi = [s.identifier for s in ng_auto_smooth.interface.items_tree if s.item_type == 'SOCKET' and s.in_out == 'INPUT']
_m[_gi[1]] = 0.01745  # Angle
ob_head.parent = ob_buff_skele
ob_head.matrix_parent_inverse = Matrix(((1.0, -6.155e-14, 2.22e-16, 4.354e-14), (6.155e-14, 1.0, 5.066e-07, -0.7), (-2.221e-16, -5.109e-07, 1.0, -2.1), (0.0, 0.0, 0.0, 1.0)))
ob_head.location = (0.0, 0.0, 0.0)
ob_head.lineart.crease_threshold = 0.0
_m = ob_head.modifiers.new('Auto Smooth', 'NODES')
_m.node_group = ng_auto_smooth
_gi = [s.identifier for s in ng_auto_smooth.interface.items_tree if s.item_type == 'SOCKET' and s.in_out == 'INPUT']
_m[_gi[1]] = 0.01745  # Angle
ob_buffchest2.parent = ob_buff_skele
ob_buffchest2.matrix_parent_inverse = Matrix(((1.0, 2.22e-16, -2.004e-07, 2.004e-07), (-2.22e-16, 1.0, 4.789e-24, -1.0), (2.004e-07, 4.449e-23, 1.0, -1.0), (0.0, 0.0, 0.0, 1.0)))
ob_buffchest2.location = (0.0, 0.0, 0.0)
ob_buffchest2.lineart.crease_threshold = 0.0
_m = ob_buffchest2.modifiers.new('Auto Smooth', 'NODES')
_m.node_group = ng_auto_smooth
_gi = [s.identifier for s in ng_auto_smooth.interface.items_tree if s.item_type == 'SOCKET' and s.in_out == 'INPUT']
_m[_gi[1]] = 0.01745  # Angle
ob_rshoe.parent = ob_buff_skele
ob_rshoe.matrix_parent_inverse = Matrix(((1.0, 2.523e-07, -1.507e-07, -0.3), (-2.523e-07, 1.0, 1.321e-07, -0.6), (1.507e-07, -1.321e-07, 1.0, -0.1), (0.0, 0.0, 0.0, 1.0)))
ob_rshoe.location = (0.0, 0.0, 0.0)
ob_rshoe.lineart.crease_threshold = 0.0
_m = ob_rshoe.modifiers.new('Auto Smooth', 'NODES')
_m.node_group = ng_auto_smooth
_gi = [s.identifier for s in ng_auto_smooth.interface.items_tree if s.item_type == 'SOCKET' and s.in_out == 'INPUT']
_m[_gi[1]] = 0.01745  # Angle
ob_lshoe.parent = ob_buff_skele
ob_lshoe.matrix_parent_inverse = Matrix(((1.0, 1.887e-07, -1.507e-07, 0.3), (-1.887e-07, 1.0, 1.321e-07, -0.6), (1.507e-07, -1.321e-07, 1.0, -0.1), (0.0, 0.0, 0.0, 1.0)))
ob_lshoe.location = (0.0, 0.0, 0.0)
ob_lshoe.lineart.crease_threshold = 0.0
_m = ob_lshoe.modifiers.new('Auto Smooth', 'NODES')
_m.node_group = ng_auto_smooth
_gi = [s.identifier for s in ng_auto_smooth.interface.items_tree if s.item_type == 'SOCKET' and s.in_out == 'INPUT']
_m[_gi[1]] = 0.01745  # Angle
ob_camera.location = (7.481, -6.508, 5.344)
ob_camera.rotation_euler = (1.109, 0.01082, 0.8149)
ob_camera.lock_rotations_4d = False
ob_camera.empty_display_type = 'ARROWS'
ob_camera.color = (0.0, 0.0, 0.0, 0.0)
ob_camera.hide_select = True
ob_camera.display_type = 'WIRE'
ob_camera.lineart.crease_threshold = 0.0

# ---- collection membership
col_collection_1.objects.link(ob_shape)
col_collection_1.objects.link(ob_detail32)
col_collection_1.objects.link(ob_buff_skele)
col_collection_1.objects.link(ob_rhand)
col_collection_1.objects.link(ob_rarm)
col_collection_1.objects.link(ob_larm)
col_collection_1.objects.link(ob_lhand)
col_collection_1.objects.link(ob_head)
col_collection_1.objects.link(ob_buffchest2)
col_collection_1.objects.link(ob_rshoe)
col_collection_1.objects.link(ob_lshoe)
col_collection_1.objects.link(ob_camera)

# ---- scene / render settings (as saved in the file)
scene.camera = ob_camera
scene.frame_start = 1; scene.frame_end = 29; scene.frame_set(4)
scene.render.engine = 'BLENDER_EEVEE_NEXT'
scene.render.image_settings.color_mode = 'RGB'
scene.render.image_settings.compression = 90
scene.render.resolution_percentage = 50
scene.render.dither_intensity = 0.0
scene.cycles.use_denoising = False
scene.cycles.samples = 10
scene.cycles.sampling_pattern = 'TABULATED_SOBOL'
scene.cycles.light_sampling_threshold = 0.0
scene.cycles.use_adaptive_sampling = False
scene.cycles.use_light_tree = False
scene.cycles.blur_glossy = 0.0
scene.cycles.volume_bounces = 1
scene.cycles.pixel_filter_type = 'GAUSSIAN'
scene.cycles.sample_clamp_indirect = 0.0
scene.view_settings.view_transform = 'Raw'
bpy.context.view_layer.update()

# ---- added for rendering (the .blend has no usable light): sun
light_auto_sun = bpy.data.lights.new('AutoSun', 'SUN')
light_auto_sun.energy = 3.0
light_auto_sun.angle = 0.0523599
ob_auto_sun = bpy.data.objects.new('AutoSun', light_auto_sun)
scene.collection.objects.link(ob_auto_sun)
ob_auto_sun.rotation_euler = (0.872665, 0.174533, 0.523599)
bpy.context.view_layer.update()
